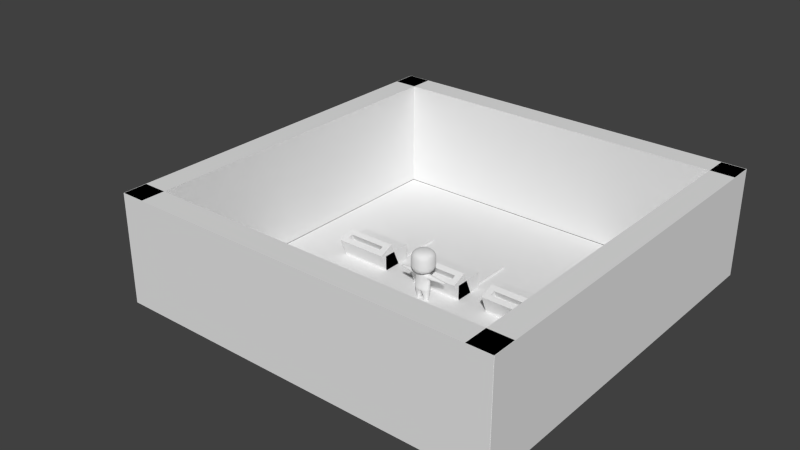 # Source: Room_Recycle.blend  (saved by Blender 2.69.0; exported with 4.5.12 LTS)
import bpy
from mathutils import Matrix  # noqa: F401  (used for matrix-valued properties, if any)

bpy.ops.wm.read_factory_settings(use_empty=True)
scene = bpy.context.scene
scene.name = 'Scene'

# ---- collections
col_collection_1 = bpy.data.collections.new('Collection 1'); scene.collection.children.link(col_collection_1)
col_collection_3 = bpy.data.collections.new('Collection 3'); scene.collection.children.link(col_collection_3)

# ---- materials (node trees are filled in below, after node groups)
mat_material_001 = bpy.data.materials.new('Material.001')
mat_material_001.alpha_threshold = 0.0
mat_material_001.use_transparent_shadow = False
mat_material_001.roughness = 0.5
mat_material_001.line_color = (0.0, 0.0, 0.0, 1.0)
mat_material_002 = bpy.data.materials.new('Material.002')
mat_material_002.alpha_threshold = 0.0
mat_material_002.use_transparent_shadow = False
mat_material_002.diffuse_color = (0.0, 0.0, 0.0, 1.0)
mat_material_002.roughness = 0.5
mat_material_002.specular_intensity = 1.0
mat_material_002.line_color = (0.0, 0.0, 0.0, 1.0)
mat_material_003 = bpy.data.materials.new('Material.003')
mat_material_003.alpha_threshold = 0.0
mat_material_003.use_transparent_shadow = False
mat_material_003.diffuse_color = (0.0, 0.0, 0.0, 1.0)
mat_material_003.roughness = 0.5
mat_material_003.specular_intensity = 0.0
mat_material_003.line_color = (0.0, 0.0, 0.0, 1.0)
mat_material_004 = bpy.data.materials.new('Material.004')
mat_material_004.alpha_threshold = 0.0
mat_material_004.use_transparent_shadow = False
mat_material_004.diffuse_color = (1.0, 0.0, 0.004875, 1.0)
mat_material_004.roughness = 0.5
mat_material_004.line_color = (0.0, 0.0, 0.0, 1.0)

# ---- material node trees

# ---- world
world_world = bpy.data.worlds.new('World'); scene.world = world_world
world_world.color = (0.05088, 0.05088, 0.05088)
world_world.use_sun_shadow = False
world_world.sun_shadow_jitter_overblur = 0.0
world_world.cycles.sampling_method = 'MANUAL'
world_world.cycles.sample_map_resolution = 256

# ---- meshes
me_circle_019 = bpy.data.meshes.new('Circle.019')
me_circle_019.from_pydata([(0.0, 1.0, 0.0), (-0.1951, 0.9808, 0.0), (-0.3827, 0.9239, 0.0), (-0.5556, 0.8315, 0.0), (-0.7071, 0.7071, 0.0), (-0.8315, 0.5556, 0.0), (-0.9239, 0.3827, 0.0), (-0.9808, 0.1951, 0.0), (-1.0, 7.55e-08, 0.0), (-0.9808, -0.1951, 0.0), (-0.9239, -0.3827, 0.0), (-0.8315, -0.5556, 0.0), (-0.7071, -0.7071, 0.0), (-0.5556, -0.8315, 0.0), (-0.3827, -0.9239, 0.0), (-0.1951, -0.9808, 0.0), (3.258e-07, -1.0, 0.0), (0.1951, -0.9808, 0.0), (0.3827, -0.9239, 0.0), (0.5556, -0.8315, 0.0), (0.7071, -0.7071, 0.0), (0.8315, -0.5556, 0.0), (0.9239, -0.3827, 0.0), (0.9808, -0.1951, 0.0), (1.0, 9.656e-07, 0.0), (0.9808, 0.1951, 0.0), (0.9239, 0.3827, 0.0), (0.8315, 0.5556, 0.0), (0.7071, 0.7071, 0.0), (0.5556, 0.8315, 0.0), (0.3827, 0.9239, 0.0), (0.1951, 0.9808, 0.0)], [(1, 0), (2, 1), (3, 2), (4, 3), (5, 4), (6, 5), (7, 6), (8, 7), (9, 8), (10, 9), (11, 10), (12, 11), (13, 12), (14, 13), (15, 14), (16, 15), (17, 16), (18, 17), (19, 18), (20, 19), (21, 20), (22, 21), (23, 22), (24, 23), (25, 24), (26, 25), (27, 26), (28, 27), (29, 28), (30, 29), (31, 30), (0, 31)], [])
me_circle_019.use_remesh_preserve_volume = False
me_circle_019.use_remesh_preserve_attributes = False
me_circle_019.use_mirror_vertex_groups = False
me_circle_019.update()
me_cube_012 = bpy.data.meshes.new('Cube.012')
me_cube_012.from_pydata([(-1.0, -1.0, -1.0), (-1.0, 1.0, -1.0), (1.0, 1.0, -1.0), (1.0, -1.0, -1.0), (-1.0, -1.0, 7.982), (-1.0, 1.0, 7.982), (1.0, 1.0, 7.982), (1.0, -1.0, 7.982)], [], [(4, 5, 1, 0), (5, 6, 2, 1), (6, 7, 3, 2), (7, 4, 0, 3), (0, 1, 2, 3), (7, 6, 5, 4)])
me_cube_012.use_remesh_preserve_volume = False
me_cube_012.use_remesh_preserve_attributes = False
me_cube_012.use_mirror_vertex_groups = False
me_cube_012.update()
me_cube_013 = bpy.data.meshes.new('Cube.013')
me_cube_013.from_pydata([(-1.0, -1.0, -1.0), (-1.0, 1.0, -1.0), (1.0, 1.0, -1.0), (1.0, -1.0, -1.0), (-1.0, -1.0, 7.982), (-1.0, 1.0, 7.982), (1.0, 1.0, 7.982), (1.0, -1.0, 7.982)], [], [(4, 5, 1, 0), (5, 6, 2, 1), (6, 7, 3, 2), (7, 4, 0, 3), (0, 1, 2, 3), (7, 6, 5, 4)])
me_cube_013.use_remesh_preserve_volume = False
me_cube_013.use_remesh_preserve_attributes = False
me_cube_013.use_mirror_vertex_groups = False
me_cube_013.update()
me_cube_006 = bpy.data.meshes.new('Cube.006')
me_cube_006.from_pydata([(-1.0, -1.0, -1.0), (-1.0, 1.0, -1.0), (1.0, 1.0, -1.0), (1.0, -1.0, -1.0), (-1.0, -1.0, 7.982), (-1.0, 1.0, 7.982), (1.0, 1.0, 7.982), (1.0, -1.0, 7.982)], [], [(4, 5, 1, 0), (5, 6, 2, 1), (6, 7, 3, 2), (7, 4, 0, 3), (0, 1, 2, 3), (7, 6, 5, 4)])
me_cube_006.use_remesh_preserve_volume = False
me_cube_006.use_remesh_preserve_attributes = False
me_cube_006.use_mirror_vertex_groups = False
me_cube_006.update()
me_cube_014 = bpy.data.meshes.new('Cube.014')
me_cube_014.from_pydata([(-1.0, -1.0, -1.0), (-1.0, 1.0, -1.0), (1.0, 1.0, -1.0), (1.0, -1.0, -1.0), (-1.0, -1.0, 7.982), (-1.0, 1.0, 7.982), (1.0, 1.0, 7.982), (1.0, -1.0, 7.982)], [], [(4, 5, 1, 0), (5, 6, 2, 1), (6, 7, 3, 2), (7, 4, 0, 3), (0, 1, 2, 3), (7, 6, 5, 4)])
me_cube_014.use_remesh_preserve_volume = False
me_cube_014.use_remesh_preserve_attributes = False
me_cube_014.use_mirror_vertex_groups = False
me_cube_014.update()
me_plane_009 = bpy.data.meshes.new('Plane.009')
me_plane_009.from_pydata([(1.0, -1.0, 0.0), (-1.0, -1.0, 0.0), (1.0, 1.0, 0.0), (-1.0, 1.0, 0.0)], [], [(1, 0, 2, 3)])
me_plane_009.use_remesh_preserve_volume = False
me_plane_009.use_remesh_preserve_attributes = False
me_plane_009.use_mirror_vertex_groups = False
me_plane_009.update()
me_cube_009 = bpy.data.meshes.new('Cube.009')
me_cube_009.from_pydata([(-1.0, -1.0, -1.0), (-1.0, 1.0, -1.0), (1.0, 1.0, -1.0), (1.0, -1.0, -1.0), (-1.0, -1.0, 1.0), (-1.0, 1.0, 1.0), (1.0, 1.0, 1.0), (1.0, -1.0, 1.0)], [], [(4, 5, 1, 0), (5, 6, 2, 1), (6, 7, 3, 2), (7, 4, 0, 3), (0, 1, 2, 3), (7, 6, 5, 4)])
me_cube_009.use_remesh_preserve_volume = False
me_cube_009.use_remesh_preserve_attributes = False
me_cube_009.use_mirror_vertex_groups = False
me_cube_009.update()
me_cube_008 = bpy.data.meshes.new('Cube.008')
me_cube_008.from_pydata([(-1.0, -1.0, -1.0), (-1.0, 1.0, -1.0), (1.0, 1.0, -1.0), (1.0, -1.0, -1.0), (-1.0, -1.0, 1.0), (-1.0, 1.0, 1.0), (1.0, 1.0, 1.0), (1.0, -1.0, 1.0), (-0.7532, -0.7532, 1.0), (-0.7532, 0.7532, 1.0), (0.7532, 0.7532, 1.0), (0.7532, -0.7532, 1.0), (-0.7532, -0.2993, 1.0), (-0.7532, 0.2993, 1.0), (0.7532, 0.2993, 1.0), (0.7532, -0.2993, 1.0), (-0.7532, -0.2993, -0.7515), (-0.7532, 0.2993, -0.7515), (0.7532, 0.2993, -0.7515), (0.7532, -0.2993, -0.7515)], [], [(4, 5, 1, 0), (5, 6, 2, 1), (6, 7, 3, 2), (7, 4, 0, 3), (0, 1, 2, 3), (4, 7, 11, 8), (8, 11, 15, 12), (7, 6, 10, 11), (6, 5, 9, 10), (5, 4, 8, 9), (12, 15, 19, 16), (11, 10, 14, 15), (10, 9, 13, 14), (9, 8, 12, 13), (19, 18, 17, 16), (15, 14, 18, 19), (14, 13, 17, 18), (13, 12, 16, 17)])
me_cube_008.use_remesh_preserve_volume = False
me_cube_008.use_remesh_preserve_attributes = False
me_cube_008.use_mirror_vertex_groups = False
me_cube_008.update()
me_cube_007 = bpy.data.meshes.new('Cube.007')
me_cube_007.from_pydata([(-1.0, -1.0, -1.0), (-1.0, 1.0, -1.0), (1.0, 1.0, -1.0), (1.0, -1.0, -1.0), (-1.0, -1.0, 1.0), (-1.0, 1.0, 1.0), (1.0, 1.0, 1.0), (1.0, -1.0, 1.0), (-0.7532, -0.7532, 1.0), (-0.7532, 0.7532, 1.0), (0.7532, 0.7532, 1.0), (0.7532, -0.7532, 1.0), (-0.7532, -0.2993, 1.0), (-0.7532, 0.2993, 1.0), (0.7532, 0.2993, 1.0), (0.7532, -0.2993, 1.0), (-0.7532, -0.2993, -0.7515), (-0.7532, 0.2993, -0.7515), (0.7532, 0.2993, -0.7515), (0.7532, -0.2993, -0.7515)], [], [(4, 5, 1, 0), (5, 6, 2, 1), (6, 7, 3, 2), (7, 4, 0, 3), (0, 1, 2, 3), (4, 7, 11, 8), (8, 11, 15, 12), (7, 6, 10, 11), (6, 5, 9, 10), (5, 4, 8, 9), (12, 15, 19, 16), (11, 10, 14, 15), (10, 9, 13, 14), (9, 8, 12, 13), (19, 18, 17, 16), (15, 14, 18, 19), (14, 13, 17, 18), (13, 12, 16, 17)])
me_cube_007.use_remesh_preserve_volume = False
me_cube_007.use_remesh_preserve_attributes = False
me_cube_007.use_mirror_vertex_groups = False
me_cube_007.update()
me_cube_005 = bpy.data.meshes.new('Cube.005')
me_cube_005.from_pydata([(-1.0, -1.0, -1.0), (-1.0, 1.0, -1.0), (1.0, 1.0, -1.0), (1.0, -1.0, -1.0), (-1.0, -1.0, 1.0), (-1.0, 1.0, 1.0), (1.0, 1.0, 1.0), (1.0, -1.0, 1.0), (-0.7532, -0.7532, 1.0), (-0.7532, 0.7532, 1.0), (0.7532, 0.7532, 1.0), (0.7532, -0.7532, 1.0), (-0.7532, -0.2993, 1.0), (-0.7532, 0.2993, 1.0), (0.7532, 0.2993, 1.0), (0.7532, -0.2993, 1.0), (-0.7532, -0.2993, -0.7515), (-0.7532, 0.2993, -0.7515), (0.7532, 0.2993, -0.7515), (0.7532, -0.2993, -0.7515)], [], [(4, 5, 1, 0), (5, 6, 2, 1), (6, 7, 3, 2), (7, 4, 0, 3), (0, 1, 2, 3), (4, 7, 11, 8), (8, 11, 15, 12), (7, 6, 10, 11), (6, 5, 9, 10), (5, 4, 8, 9), (12, 15, 19, 16), (11, 10, 14, 15), (10, 9, 13, 14), (9, 8, 12, 13), (19, 18, 17, 16), (15, 14, 18, 19), (14, 13, 17, 18), (13, 12, 16, 17)])
me_cube_005.use_remesh_preserve_volume = False
me_cube_005.use_remesh_preserve_attributes = False
me_cube_005.use_mirror_vertex_groups = False
me_cube_005.update()
me_cube_004 = bpy.data.meshes.new('Cube.004')
me_cube_004.from_pydata([(-1.0, -1.0, -1.0), (-1.0, 1.0, -1.0), (1.0, 1.0, -1.0), (1.0, -1.0, -1.0), (-1.0, -1.0, 1.0), (-1.0, 1.0, 1.0), (1.0, 1.0, 1.0), (1.0, -1.0, 1.0), (-0.7532, -0.7532, 1.0), (-0.7532, 0.7532, 1.0), (0.7532, 0.7532, 1.0), (0.7532, -0.7532, 1.0), (-0.7532, -0.2993, 1.0), (-0.7532, 0.2993, 1.0), (0.7532, 0.2993, 1.0), (0.7532, -0.2993, 1.0), (-0.7532, -0.2993, -0.7515), (-0.7532, 0.2993, -0.7515), (0.7532, 0.2993, -0.7515), (0.7532, -0.2993, -0.7515)], [], [(4, 5, 1, 0), (5, 6, 2, 1), (6, 7, 3, 2), (7, 4, 0, 3), (0, 1, 2, 3), (4, 7, 11, 8), (8, 11, 15, 12), (7, 6, 10, 11), (6, 5, 9, 10), (5, 4, 8, 9), (12, 15, 19, 16), (11, 10, 14, 15), (10, 9, 13, 14), (9, 8, 12, 13), (19, 18, 17, 16), (15, 14, 18, 19), (14, 13, 17, 18), (13, 12, 16, 17)])
me_cube_004.use_remesh_preserve_volume = False
me_cube_004.use_remesh_preserve_attributes = False
me_cube_004.use_mirror_vertex_groups = False
me_cube_004.update()
me_cube_003 = bpy.data.meshes.new('Cube.003')
me_cube_003.from_pydata([(-1.0, -1.0, -1.0), (-1.0, 1.0, -1.0), (1.0, 1.0, -1.0), (1.0, -1.0, -1.0), (-1.0, -1.0, 1.0), (-1.0, 1.0, 1.0), (1.0, 1.0, 1.0), (1.0, -1.0, 1.0)], [], [(4, 5, 1, 0), (5, 6, 2, 1), (6, 7, 3, 2), (7, 4, 0, 3), (0, 1, 2, 3), (7, 6, 5, 4)])
me_cube_003.use_remesh_preserve_volume = False
me_cube_003.use_remesh_preserve_attributes = False
me_cube_003.use_mirror_vertex_groups = False
me_cube_003.update()
me_cube_002 = bpy.data.meshes.new('Cube.002')
me_cube_002.from_pydata([(-1.0, -1.0, -1.0), (-1.0, 1.0, -1.0), (1.0, 1.0, -1.0), (1.0, -1.0, -1.0), (-1.0, -1.0, 1.0), (-1.0, 1.0, 1.0), (1.0, 1.0, 1.0), (1.0, -1.0, 1.0)], [], [(4, 5, 1, 0), (5, 6, 2, 1), (6, 7, 3, 2), (7, 4, 0, 3), (0, 1, 2, 3), (7, 6, 5, 4)])
me_cube_002.use_remesh_preserve_volume = False
me_cube_002.use_remesh_preserve_attributes = False
me_cube_002.use_mirror_vertex_groups = False
me_cube_002.update()
me_cube_001 = bpy.data.meshes.new('Cube.001')
me_cube_001.from_pydata([(-1.0, -1.0, -1.0), (-1.0, 1.0, -1.0), (1.0, 1.0, -1.0), (1.0, -1.0, -1.0), (-1.0, -1.0, 1.0), (-1.0, 1.0, 1.0), (1.0, 1.0, 1.0), (1.0, -1.0, 1.0), (-0.7532, -0.7532, 1.0), (-0.7532, 0.7532, 1.0), (0.7532, 0.7532, 1.0), (0.7532, -0.7532, 1.0), (-0.7532, -0.2993, 1.0), (-0.7532, 0.2993, 1.0), (0.7532, 0.2993, 1.0), (0.7532, -0.2993, 1.0), (-0.7532, -0.2993, -0.7515), (-0.7532, 0.2993, -0.7515), (0.7532, 0.2993, -0.7515), (0.7532, -0.2993, -0.7515)], [], [(4, 5, 1, 0), (5, 6, 2, 1), (6, 7, 3, 2), (7, 4, 0, 3), (0, 1, 2, 3), (4, 7, 11, 8), (8, 11, 15, 12), (7, 6, 10, 11), (6, 5, 9, 10), (5, 4, 8, 9), (12, 15, 19, 16), (11, 10, 14, 15), (10, 9, 13, 14), (9, 8, 12, 13), (19, 18, 17, 16), (15, 14, 18, 19), (14, 13, 17, 18), (13, 12, 16, 17)])
me_cube_001.use_remesh_preserve_volume = False
me_cube_001.use_remesh_preserve_attributes = False
me_cube_001.use_mirror_vertex_groups = False
me_cube_001.update()
me_cube = bpy.data.meshes.new('Cube')
me_cube.from_pydata([(-1.0, -1.0, -1.0), (-1.0, 1.0, -1.0), (1.0, 1.0, -1.0), (1.0, -1.0, -1.0), (-1.0, -1.0, 1.0), (-1.0, 1.0, 1.0), (1.0, 1.0, 1.0), (1.0, -1.0, 1.0), (-0.7532, -0.7532, 1.0), (-0.7532, 0.7532, 1.0), (0.7532, 0.7532, 1.0), (0.7532, -0.7532, 1.0), (-0.7532, -0.2993, 1.0), (-0.7532, 0.2993, 1.0), (0.7532, 0.2993, 1.0), (0.7532, -0.2993, 1.0), (-0.7532, -0.2993, -0.7515), (-0.7532, 0.2993, -0.7515), (0.7532, 0.2993, -0.7515), (0.7532, -0.2993, -0.7515)], [], [(4, 5, 1, 0), (5, 6, 2, 1), (6, 7, 3, 2), (7, 4, 0, 3), (0, 1, 2, 3), (4, 7, 11, 8), (8, 11, 15, 12), (7, 6, 10, 11), (6, 5, 9, 10), (5, 4, 8, 9), (12, 15, 19, 16), (11, 10, 14, 15), (10, 9, 13, 14), (9, 8, 12, 13), (19, 18, 17, 16), (15, 14, 18, 19), (14, 13, 17, 18), (13, 12, 16, 17)])
me_cube.use_remesh_preserve_volume = False
me_cube.use_remesh_preserve_attributes = False
me_cube.use_mirror_vertex_groups = False
me_cube.update()
me_cube_042 = bpy.data.meshes.new('Cube.042')
me_cube_042.from_pydata([(-0.4406, 0.6246, 0.9069), (-0.4803, 0.6279, 0.9069), (-0.498, 0.6489, 0.9069), (-0.4891, 0.6818, 0.9069), (-0.456, 0.7178, 0.9069), (-0.426, 0.6311, 0.967), (-0.455, 0.6393, 1.011), (-0.4689, 0.6619, 1.027), (-0.4639, 0.6931, 1.011), (-0.4414, 0.7243, 0.967), (-0.3908, 0.6469, 0.9919), (-0.3941, 0.6666, 1.054), (-0.3985, 0.6935, 1.077), (-0.403, 0.7204, 1.054), (-0.4062, 0.7401, 0.9919), (-0.3897, 0.6397, 0.9069), (-0.3557, 0.6626, 0.967), (-0.3332, 0.6939, 1.011), (-0.3282, 0.725, 1.027), (-0.342, 0.7477, 1.011), (-0.371, 0.7559, 0.967), (-0.4074, 0.7473, 0.9069), (-0.3411, 0.6692, 0.9069), (-0.3079, 0.7052, 0.9069), (-0.299, 0.7381, 0.9069), (-0.3168, 0.759, 0.9069), (-0.3565, 0.7624, 0.9069), (-0.3557, 0.6626, 0.8468), (-0.3332, 0.6939, 0.8028), (-0.3282, 0.725, 0.7867), (-0.342, 0.7477, 0.8028), (-0.371, 0.7559, 0.8468), (-0.3908, 0.6469, 0.8219), (-0.3941, 0.6666, 0.7597), (-0.3985, 0.6935, 0.7369), (-0.403, 0.7204, 0.7597), (-0.4062, 0.7401, 0.8219), (-0.426, 0.6311, 0.8468), (-0.455, 0.6393, 0.8028), (-0.4689, 0.6619, 0.7867), (-0.4639, 0.6931, 0.8028), (-0.4414, 0.7243, 0.8468), (-0.3683, -1.01, 0.3359), (-0.3846, -1.036, 0.5638), (-0.3336, -0.9262, 0.151), (-0.8875, -0.1623, 0.3328), (-0.9156, -0.1623, 0.5641), (-0.8296, 0.2005, 0.3359), (-0.8031, -0.1623, 0.1388), (-0.8296, -0.5252, 0.3359), (-0.856, -0.5373, 0.5641), (-0.856, 0.2127, 0.5641), (-0.7502, 0.1641, 0.151), (-0.7502, -0.4887, 0.151), (-0.3683, 0.6849, 0.3359), (-0.3799, 0.7127, 0.5641), (-0.3336, 0.6016, 0.151), (-0.3568, -0.1623, -0.09557), (-0.3336, -0.4887, -0.06779), (-0.3336, 0.1641, -0.06779), (-0.3568, -0.1623, 1.724), (-0.3336, 0.1641, 1.696), (-0.3336, -0.4887, 1.696), (-0.3683, -1.01, 1.292), (-0.3336, -0.9262, 1.477), (-0.3799, -1.037, 1.064), (-0.8875, -0.1623, 1.295), (-0.8031, -0.1623, 1.489), (-0.8296, 0.2005, 1.292), (-0.9156, -0.1623, 1.064), (-0.8296, -0.5252, 1.292), (-0.7502, -0.4887, 1.477), (-0.7502, 0.1641, 1.477), (-0.856, 0.2127, 1.064), (-0.856, -0.5373, 1.064), (-0.3683, 0.6849, 1.292), (-0.3336, 0.6016, 1.477), (-0.3799, 0.7127, 1.064), (-0.3105, -0.7613, 1.614), (-0.6775, -0.8498, 0.5641), (-0.6564, -0.8277, 0.3389), (-0.5932, -0.7613, 0.1631), (-0.3105, -0.7613, 0.01467), (-0.5932, -0.4644, 1.614), (-0.6353, -0.1623, 1.636), (-0.5932, 0.1398, 1.614), (-0.6775, 0.5252, 0.5641), (-0.6564, 0.503, 0.3389), (-0.5932, 0.4366, 0.1631), (-0.5932, 0.1398, 0.01467), (-0.6353, -0.1623, -0.007463), (-0.5932, -0.4644, 0.01467), (-0.3105, 0.4366, 1.614), (-0.3105, 0.4366, 0.01467), (-0.5932, -0.7613, 1.465), (-0.6564, -0.8277, 1.289), (-0.6775, -0.8498, 1.064), (-0.5932, 0.4366, 1.465), (-0.6564, 0.503, 1.289), (-0.6775, 0.5252, 1.064), (-0.3799, -1.037, 0.8141), (-0.856, 0.2127, 0.8141), (-0.9156, -0.1623, 0.8141), (-0.856, -0.5373, 0.8141), (-0.3799, 0.7127, 0.8141), (-0.5078, -0.6716, 0.05952), (-0.5078, 0.3469, 0.05952), (-0.5078, -0.6716, 1.569), (-0.5078, 0.3469, 1.569), (-0.6775, -0.8498, 0.8141), (-0.6775, 0.5252, 0.8141), (-0.3291, 0.7174, 0.4512), (-0.3292, 0.7205, 0.4435), (-0.3291, 0.6687, 0.4512), (-0.3292, 0.6719, 0.4435), (-0.4272, 0.5474, 0.2648), (-0.4273, 0.5506, 0.6243), (-0.4272, 0.1624, 0.269), (-0.4273, 0.1655, 0.6285), (-0.3797, -1.023, 0.45), (-0.9015, -0.1623, 0.4485), (-0.8428, -0.5312, 0.45), (-0.8428, 0.2066, 0.45), (-0.3944, 0.6988, 0.45), (-0.667, -0.8387, 0.4515), (-0.667, 0.5141, 0.4515), (-0.3494, 0.7126, 0.4438), (-0.3494, 0.6703, 0.4438), (-0.4273, 0.549, 0.4446), (-0.4273, 0.1639, 0.4488), (-0.1956, -1.04, 0.3343), (-0.2014, -1.069, 0.5641), (-0.1782, -0.954, 0.1449), (-0.2014, 0.7439, 0.5641), (-0.1956, 0.7153, 0.3343), (-0.1782, 0.6294, 0.1449), (-0.1898, -0.1623, -0.1103), (-0.1782, -0.5009, -0.08168), (-0.1782, 0.1762, -0.08168), (-0.1898, -0.1623, 1.739), (-0.1782, 0.1762, 1.71), (-0.1782, -0.5009, 1.71), (-0.1956, -1.04, 1.294), (-0.1782, -0.954, 1.483), (-0.2014, -1.069, 1.064), (-0.1782, 0.6294, 1.483), (-0.1956, 0.7153, 1.294), (-0.2014, 0.7439, 1.064), (-0.1667, -0.7834, 1.625), (-0.1667, -0.7834, 0.003603), (-0.1667, 0.4588, 1.625), (-0.1667, 0.4588, 0.003603), (-0.2014, -1.069, 0.8141), (-0.2014, 0.7439, 0.8141), (-0.176, 0.7482, 0.4435), (-0.176, 0.7443, 0.4511), (-0.176, 0.6996, 0.4435), (-0.176, 0.6957, 0.4511), (-0.2251, 0.5783, 0.6243), (-0.225, 0.5743, 0.2624), (-0.2251, 0.1932, 0.6285), (-0.225, 0.1893, 0.2666), (-0.2086, -1.054, 0.4492), (-0.225, 0.1913, 0.4476), (-0.3487, 0.7011, 0.3823), (-0.3546, 0.7166, 0.5116), (-0.3719, 0.6954, 0.4469), (-0.1858, 0.7298, 0.3814), (-0.1887, 0.7461, 0.5116), (0.4406, 0.6246, 0.9069), (0.4803, 0.6279, 0.9069), (0.498, 0.6489, 0.9069), (0.4891, 0.6818, 0.9069), (0.456, 0.7178, 0.9069), (0.426, 0.6311, 0.967), (0.455, 0.6393, 1.011), (0.4689, 0.6619, 1.027), (0.4639, 0.6931, 1.011), (0.4414, 0.7243, 0.967), (0.3908, 0.6469, 0.9919), (0.3941, 0.6666, 1.054), (0.3985, 0.6935, 1.077), (0.403, 0.7204, 1.054), (0.4062, 0.7401, 0.9919), (0.3897, 0.6397, 0.9069), (0.3557, 0.6626, 0.967), (0.3332, 0.6939, 1.011), (0.3282, 0.725, 1.027), (0.342, 0.7477, 1.011), (0.371, 0.7559, 0.967), (0.4074, 0.7473, 0.9069), (0.3411, 0.6692, 0.9069), (0.3079, 0.7052, 0.9069), (0.299, 0.7381, 0.9069), (0.3168, 0.759, 0.9069), (0.3565, 0.7624, 0.9069), (0.3557, 0.6626, 0.8468), (0.3332, 0.6939, 0.8028), (0.3282, 0.725, 0.7867), (0.342, 0.7477, 0.8028), (0.371, 0.7559, 0.8468), (0.3908, 0.6469, 0.8219), (0.3941, 0.6666, 0.7597), (0.3985, 0.6935, 0.7369), (0.403, 0.7204, 0.7597), (0.4062, 0.7401, 0.8219), (0.426, 0.6311, 0.8468), (0.455, 0.6393, 0.8028), (0.4689, 0.6619, 0.7867), (0.4639, 0.6931, 0.8028), (0.4414, 0.7243, 0.8468), (-4.768e-07, -1.07, 0.3328), (-4.768e-07, -1.1, 0.5641), (0.3683, -1.01, 0.3359), (-4.768e-07, -0.9818, 0.1388), (0.3846, -1.036, 0.5638), (0.3336, -0.9262, 0.151), (0.8875, -0.1623, 0.3328), (0.9156, -0.1623, 0.5641), (0.8296, 0.2005, 0.3359), (0.8031, -0.1623, 0.1388), (0.8296, -0.5252, 0.3359), (0.856, -0.5373, 0.5641), (0.856, 0.2127, 0.5641), (0.7502, 0.1641, 0.151), (0.7502, -0.4887, 0.151), (-4.768e-07, 0.7457, 0.3328), (-4.768e-07, 0.7752, 0.5641), (-4.768e-07, 0.6571, 0.1388), (0.3683, 0.6849, 0.3359), (0.3799, 0.7127, 0.5641), (0.3336, 0.6016, 0.151), (-4.768e-07, -0.1623, -0.1251), (-4.768e-07, -0.513, -0.09557), (0.3568, -0.1623, -0.09557), (-4.768e-07, 0.1884, -0.09557), (0.3336, -0.4887, -0.06779), (0.3336, 0.1641, -0.06779), (-4.768e-07, -0.1623, 1.753), (-4.768e-07, 0.1884, 1.724), (0.3568, -0.1623, 1.724), (-4.768e-07, -0.513, 1.724), (0.3336, 0.1641, 1.696), (0.3336, -0.4887, 1.696), (-4.768e-07, -1.07, 1.295), (-4.768e-07, -0.9818, 1.489), (0.3683, -1.01, 1.292), (-4.768e-07, -1.1, 1.064), (0.3336, -0.9262, 1.477), (0.3799, -1.037, 1.064), (0.8875, -0.1623, 1.295), (0.8031, -0.1623, 1.489), (0.8296, 0.2005, 1.292), (0.9156, -0.1623, 1.064), (0.8296, -0.5252, 1.292), (0.7502, -0.4887, 1.477), (0.7502, 0.1641, 1.477), (0.856, 0.2127, 1.064), (0.856, -0.5373, 1.064), (-4.768e-07, 0.7457, 1.295), (-4.768e-07, 0.6571, 1.489), (-4.768e-07, 0.7752, 1.064), (0.3683, 0.6849, 1.292), (0.3336, 0.6016, 1.477), (0.3799, 0.7127, 1.064), (-4.768e-07, -0.8055, 1.636), (0.3105, -0.7613, 1.614), (0.6775, -0.8498, 0.5641), (0.6564, -0.8277, 0.3389), (0.5932, -0.7613, 0.1631), (0.3105, -0.7613, 0.01467), (-4.768e-07, -0.8055, -0.007463), (0.5932, -0.4644, 1.614), (0.6353, -0.1623, 1.636), (0.5932, 0.1398, 1.614), (0.6775, 0.5252, 0.5641), (0.6564, 0.503, 0.3389), (0.5932, 0.4366, 0.1631), (0.5932, 0.1398, 0.01467), (0.6353, -0.1623, -0.007463), (0.5932, -0.4644, 0.01467), (0.3105, 0.4366, 1.614), (-4.768e-07, 0.4809, 1.636), (-4.768e-07, 0.4809, -0.007463), (0.3105, 0.4366, 0.01467), (0.5932, -0.7613, 1.465), (0.6564, -0.8277, 1.289), (0.6775, -0.8498, 1.064), (0.5932, 0.4366, 1.465), (0.6564, 0.503, 1.289), (0.6775, 0.5252, 1.064), (0.3799, -1.037, 0.8141), (-4.768e-07, -1.1, 0.8141), (0.856, 0.2127, 0.8141), (0.9156, -0.1623, 0.8141), (0.856, -0.5373, 0.8141), (-4.768e-07, 0.7752, 0.8141), (0.3799, 0.7127, 0.8141), (0.5078, -0.6716, 0.05952), (0.5078, 0.3469, 0.05952), (0.5078, -0.6716, 1.569), (0.5078, 0.3469, 1.569), (0.6775, -0.8498, 0.8141), (0.6775, 0.5252, 0.8141), (-4.768e-07, 0.7712, 0.4511), (-4.768e-07, 0.7759, 0.4435), (0.3291, 0.7174, 0.4512), (0.3292, 0.7205, 0.4435), (-4.768e-07, 0.7226, 0.4511), (-4.768e-07, 0.7273, 0.4435), (0.3291, 0.6687, 0.4512), (0.3292, 0.6719, 0.4435), (-4.768e-07, 0.6013, 0.26), (-4.768e-07, 0.606, 0.6243), (0.4272, 0.5474, 0.2648), (0.4273, 0.5506, 0.6243), (-4.768e-07, 0.2162, 0.2642), (-4.768e-07, 0.2209, 0.6285), (0.4272, 0.1624, 0.269), (0.4273, 0.1655, 0.6285), (-4.768e-07, -1.085, 0.4485), (0.3797, -1.023, 0.45), (0.9015, -0.1623, 0.4485), (0.8428, -0.5312, 0.45), (0.8428, 0.2066, 0.45), (0.3944, 0.6988, 0.45), (0.667, -0.8387, 0.4515), (0.667, 0.5141, 0.4515), (0.3494, 0.7126, 0.4438), (0.3494, 0.6703, 0.4438), (0.4273, 0.549, 0.4446), (-4.768e-07, 0.2186, 0.4464), (0.4273, 0.1639, 0.4488), (0.1956, -1.04, 0.3343), (0.2014, -1.069, 0.5641), (0.1782, -0.954, 0.1449), (0.2014, 0.7439, 0.5641), (0.1956, 0.7153, 0.3343), (0.1782, 0.6294, 0.1449), (0.1898, -0.1623, -0.1103), (0.1782, -0.5009, -0.08168), (0.1782, 0.1762, -0.08168), (0.1898, -0.1623, 1.739), (0.1782, 0.1762, 1.71), (0.1782, -0.5009, 1.71), (0.1956, -1.04, 1.294), (0.1782, -0.954, 1.483), (0.2014, -1.069, 1.064), (0.1782, 0.6294, 1.483), (0.1956, 0.7153, 1.294), (0.2014, 0.7439, 1.064), (0.1667, -0.7834, 1.625), (0.1667, -0.7834, 0.003603), (0.1667, 0.4588, 1.625), (0.1667, 0.4588, 0.003603), (0.2014, -1.069, 0.8141), (0.2014, 0.7439, 0.8141), (0.176, 0.7482, 0.4435), (0.176, 0.7443, 0.4511), (0.176, 0.6996, 0.4435), (0.176, 0.6957, 0.4511), (0.2251, 0.5783, 0.6243), (0.225, 0.5743, 0.2624), (0.2251, 0.1932, 0.6285), (0.225, 0.1893, 0.2666), (0.2086, -1.054, 0.4492), (0.225, 0.1913, 0.4476), (-4.768e-07, 0.7585, 0.3805), (0.3487, 0.7011, 0.3823), (-4.768e-07, 0.7756, 0.5116), (0.3546, 0.7166, 0.5116), (0.3719, 0.6954, 0.4469), (0.1858, 0.7298, 0.3814), (0.1887, 0.7461, 0.5116), (0.5814, 0.1327, -1.369), (0.5814, -0.4903, -1.369), (0.2799, 0.129, -0.1213), (0.2799, -0.4258, -0.1213), (0.6819, -0.1623, -1.492), (0.5184, 0.1598, -0.5636), (0.5184, -0.3949, -0.6787), (0.3504, -0.1623, -0.04091), (0.7013, -0.1623, -0.6536), (0.5565, 0.1205, -1.773), (0.5567, -0.3775, -1.773), (0.14, 0.1634, -1.878), (0.6198, -0.1623, -1.71), (0.14, -0.4203, -1.879), (0.1323, -0.1623, -2.042), (0.428, -0.04374, -2.91), (0.428, -0.2809, -2.91), (0.2953, -0.044, -2.887), (0.4497, -0.1623, -2.945), (0.2953, -0.2806, -2.887), (0.2754, -0.1623, -2.94), (0.155, -0.1599, -2.24), (0.1744, 0.09366, -2.194), (0.1744, -0.3483, -2.191), (0.5002, -0.3129, -2.17), (0.5166, 0.05826, -2.174), (0.5691, -0.1503, -2.152), (0.178, 0.06909, -2.287), (0.5646, -0.1567, -2.268), (0.1653, -0.1623, -2.366), (0.178, -0.3471, -2.285), (0.5025, -0.3129, -2.268), (0.5121, 0.03285, -2.27), (0.5356, 0.003331, -0.1775), (0.5356, -0.3283, -0.1775), (0.5853, 0.03221, -0.4822), (0.5853, -0.3572, -0.482), (0.5996, -0.1625, -0.1401), (0.7029, -0.1625, -0.5533), (1.935, -0.09705, -0.2693), (1.935, -0.2285, -0.2692), (1.955, -0.08624, -0.3974), (1.955, -0.2394, -0.3975), (1.964, -0.1628, -0.256), (2.004, -0.1628, -0.4234), (2.069, -0.1335, -0.3048), (2.069, -0.192, -0.3048), (2.076, -0.1284, -0.3457), (2.076, -0.1971, -0.3457), (2.077, -0.1628, -0.2972), (2.082, -0.1628, -0.3541), (1.054, -0.1626, -0.5326), (0.9651, 0.01711, -0.4753), (0.9653, -0.3421, -0.4751), (0.9029, -0.007581, -0.1881), (0.9366, -0.1625, -0.157), (0.9029, -0.3175, -0.188), (1.412, -0.03081, -0.4443), (1.322, -0.1625, -0.1942), (1.367, -0.2769, -0.2246), (1.417, -0.1626, -0.4945), (1.412, -0.2943, -0.4443), (1.367, -0.04816, -0.2246), (1.285, -0.1625, -0.5083), (1.277, -0.3085, -0.454), (1.226, -0.03582, -0.2135), (1.277, -0.01651, -0.4541), (1.178, -0.1625, -0.1805), (1.226, -0.2892, -0.2135), (-0.5814, 0.1327, -1.369), (-0.5814, -0.4903, -1.369), (-0.2799, 0.129, -0.1213), (-0.2799, -0.4258, -0.1213), (-9.537e-07, 0.2724, -1.514), (-0.6819, -0.1623, -1.492), (-0.5184, 0.1598, -0.5636), (-9.537e-07, -0.5911, -1.515), (-0.5184, -0.3949, -0.6787), (-9.537e-07, 0.1975, -0.121), (-0.3504, -0.1623, -0.04091), (-9.537e-07, -0.4793, -0.121), (-9.537e-07, -0.1623, -1.757), (-9.537e-07, -0.1623, 0.03156), (-9.537e-07, 0.3086, -0.5755), (-0.7013, -0.1623, -0.6536), (-9.537e-07, -0.4989, -0.6919), (-0.5565, 0.1205, -1.773), (-0.5567, -0.3775, -1.773), (-0.14, 0.1634, -1.878), (-0.6198, -0.1623, -1.71), (-0.14, -0.4203, -1.879), (-0.1323, -0.1623, -2.042), (-0.428, -0.04374, -2.91), (-0.428, -0.2809, -2.91), (-0.2953, -0.044, -2.887), (-0.4497, -0.1623, -2.945), (-0.2953, -0.2806, -2.887), (-0.2754, -0.1623, -2.94), (-0.155, -0.1599, -2.24), (-0.1744, 0.09366, -2.194), (-0.1744, -0.3483, -2.191), (-0.5002, -0.3129, -2.17), (-0.5166, 0.05826, -2.174), (-0.5691, -0.1503, -2.152), (-0.178, 0.06909, -2.287), (-0.5646, -0.1567, -2.268), (-0.1653, -0.1623, -2.366), (-0.178, -0.3471, -2.285), (-0.5025, -0.3129, -2.268), (-0.5121, 0.03285, -2.27), (-0.5356, 0.003331, -0.1775), (-0.5356, -0.3283, -0.1775), (-0.5853, 0.03221, -0.4822), (-0.5853, -0.3572, -0.482), (-0.5996, -0.1625, -0.1401), (-0.7029, -0.1625, -0.5533), (-1.935, -0.09705, -0.2693), (-1.935, -0.2285, -0.2692), (-1.955, -0.08624, -0.3974), (-1.955, -0.2394, -0.3975), (-1.964, -0.1628, -0.256), (-2.004, -0.1628, -0.4234), (-2.069, -0.1335, -0.3048), (-2.069, -0.192, -0.3048), (-2.076, -0.1284, -0.3457), (-2.076, -0.1971, -0.3457), (-2.077, -0.1628, -0.2972), (-2.082, -0.1628, -0.3541), (-1.054, -0.1626, -0.5326), (-0.9651, 0.01711, -0.4753), (-0.9653, -0.3421, -0.4751), (-0.9029, -0.007581, -0.1881), (-0.9366, -0.1625, -0.157), (-0.9029, -0.3175, -0.188), (-1.412, -0.03081, -0.4443), (-1.322, -0.1625, -0.1942), (-1.367, -0.2769, -0.2246), (-1.417, -0.1626, -0.4945), (-1.412, -0.2943, -0.4443), (-1.367, -0.04816, -0.2246), (-1.285, -0.1625, -0.5083), (-1.277, -0.3085, -0.454), (-1.226, -0.03582, -0.2135), (-1.277, -0.01651, -0.4541), (-1.178, -0.1625, -0.1805), (-1.226, -0.2892, -0.2135), (0.3991, 0.1267, -0.3085), (0.3991, -0.4759, -0.3085), (-9.537e-07, 0.2647, -0.3133), (-9.537e-07, -0.4839, -0.3131), (0.5605, 0.06482, -0.3323), (0.5605, -0.393, -0.3322), (1.946, -0.07368, -0.3336), (1.946, -0.2534, -0.3336), (2.073, -0.1233, -0.3253), (2.073, -0.2041, -0.3253), (2.08, -0.1637, -0.3257), (0.9381, -0.3763, -0.3343), (0.9384, 0.04819, -0.3344), (1.392, -0.3198, -0.3363), (1.392, -0.007848, -0.3363), (1.253, -0.3367, -0.3362), (1.254, 0.008933, -0.3362), (-0.3991, 0.1267, -0.3085), (-0.3991, -0.4759, -0.3085), (-0.5605, 0.06482, -0.3323), (-0.5605, -0.393, -0.3322), (-1.946, -0.07368, -0.3336), (-1.946, -0.2534, -0.3336), (-2.073, -0.1233, -0.3253), (-2.073, -0.2041, -0.3253), (-2.08, -0.1637, -0.3257), (-0.9381, -0.3763, -0.3343), (-0.9384, 0.04819, -0.3344), (-1.392, -0.3198, -0.3363), (-1.392, -0.007848, -0.3363), (-1.253, -0.3367, -0.3362), (-1.254, 0.008933, -0.3362), (-0.909, -0.1625, -0.5461), (-0.7764, -0.3532, -0.4804), (-0.7196, 0.0009089, -0.18), (-0.7764, 0.02822, -0.4806), (-0.7907, -0.1625, -0.1453), (-0.7196, -0.3259, -0.1799), (-0.7487, -0.3889, -0.3328), (-0.7488, 0.0607, -0.3329), (0.909, -0.1625, -0.5461), (0.7764, -0.3532, -0.4804), (0.7196, 0.0009089, -0.18), (0.7764, 0.02822, -0.4806), (0.7907, -0.1625, -0.1453), (0.7196, -0.3259, -0.1799), (0.7487, -0.3889, -0.3328), (0.7488, 0.0607, -0.3329), (-1.344, -0.02366, -0.4493), (-1.25, -0.1625, -0.1873), (-1.297, -0.2831, -0.2191), (-1.351, -0.1625, -0.5015), (-1.345, -0.3014, -0.4493), (-1.297, -0.04199, -0.2191), (-1.322, -0.3282, -0.3364), (-1.323, 0.0005428, -0.3364), (1.344, -0.02366, -0.4493), (1.25, -0.1625, -0.1873), (1.297, -0.2831, -0.2191), (1.351, -0.1625, -0.5015), (1.345, -0.3014, -0.4493), (1.297, -0.04199, -0.2191), (1.322, -0.3282, -0.3364), (1.323, 0.0005428, -0.3364), (0.8059, -0.1625, -0.5493), (0.6809, -0.3552, -0.4809), (0.6276, 0.00212, -0.1787), (0.6808, 0.03022, -0.481), (0.6951, -0.1625, -0.1427), (0.6276, -0.3271, -0.1786), (0.6546, -0.3909, -0.3323), (0.6546, 0.06276, -0.3324), (-0.8059, -0.1625, -0.5493), (-0.6809, -0.3552, -0.4809), (-0.6276, 0.00212, -0.1787), (-0.6546, -0.3909, -0.3323), (-0.6546, 0.06276, -0.3324), (-0.6808, 0.03022, -0.481), (-0.6951, -0.1625, -0.1427), (-0.6276, -0.3271, -0.1786), (-1.644, -0.05647, -0.4235), (-1.602, -0.1627, -0.2228), (-1.61, -0.2545, -0.2451), (-1.671, -0.1627, -0.4634), (-1.644, -0.2689, -0.4236), (-1.61, -0.07082, -0.2451), (-1.628, -0.289, -0.335), (-1.628, -0.03835, -0.335), (1.644, -0.05647, -0.4235), (1.602, -0.1627, -0.2228), (1.61, -0.2545, -0.2451), (1.671, -0.1627, -0.4634), (1.644, -0.2689, -0.4236), (1.61, -0.07082, -0.2451), (1.628, -0.289, -0.335), (1.628, -0.03835, -0.335), (-1.799, -0.07136, -0.4105), (-1.783, -0.1627, -0.2394), (-1.773, -0.2415, -0.2572), (-1.837, -0.1627, -0.4434), (-1.799, -0.2541, -0.4105), (-1.773, -0.08394, -0.2572), (-1.787, -0.2712, -0.3343), (-1.787, -0.05602, -0.3343), (-1.877, -0.0788, -0.404), (-1.874, -0.1628, -0.2477), (-1.854, -0.235, -0.2632), (-1.921, -0.1628, -0.4334), (-1.877, -0.2467, -0.404), (-1.854, -0.09049, -0.2632), (-1.866, -0.2623, -0.3339), (-1.866, -0.06485, -0.3339), (1.799, -0.07136, -0.4105), (1.783, -0.1627, -0.2394), (1.773, -0.2415, -0.2572), (1.787, -0.2712, -0.3343), (1.787, -0.05602, -0.3343), (1.837, -0.1627, -0.4434), (1.799, -0.2541, -0.4105), (1.773, -0.08394, -0.2572), (1.877, -0.0788, -0.404), (1.874, -0.1628, -0.2477), (1.854, -0.235, -0.2632), (1.866, -0.2623, -0.3339), (1.866, -0.06485, -0.3339), (1.921, -0.1628, -0.4334), (1.877, -0.2467, -0.404), (1.854, -0.09049, -0.2632), (-1.879, -0.1628, -0.4384), (-1.838, -0.2504, -0.4072), (-1.813, -0.08721, -0.2602), (-1.827, -0.2668, -0.3341), (-1.827, -0.06043, -0.3341), (-1.838, -0.07508, -0.4072), (-1.828, -0.1628, -0.2435), (-1.813, -0.2383, -0.2602), (1.879, -0.1628, -0.4384), (1.838, -0.2504, -0.4072), (1.813, -0.08721, -0.2602), (1.838, -0.07508, -0.4072), (1.828, -0.1628, -0.2435), (1.813, -0.2383, -0.2602), (1.827, -0.2668, -0.3341), (1.827, -0.06043, -0.3341), (0.5499, 0.1463, -1.075), (0.5499, -0.4426, -1.133), (-9.537e-07, 0.2905, -1.153), (0.6916, -0.1623, -1.178), (-9.537e-07, -0.545, -1.21), (-0.5499, 0.1463, -1.075), (-0.5499, -0.4426, -1.133), (-0.6916, -0.1623, -1.178), (-9.537e-07, 0.2814, -1.329), (0.6867, -0.1623, -1.332), (-9.537e-07, -0.568, -1.359), (-0.6867, -0.1623, -1.332), (0.5656, 0.1395, -1.22), (0.5656, -0.4664, -1.249), (-0.5656, 0.1395, -1.22), (-0.5656, -0.4664, -1.249), (0.5341, 0.153, -0.9332), (0.5341, -0.4187, -1.019), (-0.5341, 0.153, -0.9332), (-0.5341, -0.4187, -1.019), (-9.537e-07, 0.2996, -0.9797), (0.6964, -0.1623, -1.029), (-9.537e-07, -0.5219, -1.065), (-0.6964, -0.1623, -1.029), (-0.1602, -0.1611, -2.303), (-0.1762, -0.3477, -2.238), (-0.5013, -0.3129, -2.219), (-0.5143, 0.04555, -2.222), (-0.1762, 0.08138, -2.24), (-0.5669, -0.1535, -2.211), (0.1602, -0.1611, -2.303), (0.1762, -0.3477, -2.238), (0.5013, -0.3129, -2.219), (0.5143, 0.04555, -2.222), (0.1762, 0.08138, -2.24), (0.5669, -0.1535, -2.211), (-0.06614, -0.1623, -1.896), (-0.07001, 0.2179, -1.69), (-0.07001, -0.5057, -1.69), (-0.569, -0.4339, -1.564), (-0.5689, 0.1266, -1.564), (-0.6509, -0.1623, -1.599), (0.06614, -0.1623, -1.896), (0.07001, 0.2179, -1.69), (0.07001, -0.5057, -1.69), (0.569, -0.4339, -1.564), (0.5689, 0.1266, -1.564), (0.6509, -0.1623, -1.599), (0.5262, 0.1564, -0.749), (0.5262, -0.4068, -0.8487), (-0.5262, 0.1564, -0.749), (-0.5262, -0.4068, -0.8487), (-9.537e-07, 0.3041, -0.7793), (0.6989, -0.1623, -0.8415), (-9.537e-07, -0.5104, -0.8789), (-0.6989, -0.1623, -0.8415)], [], [(4, 3, 8, 9), (3, 2, 7, 8), (2, 1, 6, 7), (1, 0, 5, 6), (9, 8, 13, 14), (8, 7, 12, 13), (7, 6, 11, 12), (6, 5, 10, 11), (14, 13, 19, 20), (13, 12, 18, 19), (12, 11, 17, 18), (11, 10, 16, 17), (20, 19, 25, 26), (19, 18, 24, 25), (18, 17, 23, 24), (17, 16, 22, 23), (26, 25, 30, 31), (25, 24, 29, 30), (24, 23, 28, 29), (23, 22, 27, 28), (31, 30, 35, 36), (30, 29, 34, 35), (29, 28, 33, 34), (28, 27, 32, 33), (36, 35, 40, 41), (35, 34, 39, 40), (34, 33, 38, 39), (33, 32, 37, 38), (21, 4, 9), (0, 15, 5), (21, 9, 14), (5, 15, 10), (21, 14, 20), (10, 15, 16), (21, 20, 26), (16, 15, 22), (21, 26, 31), (22, 15, 27), (21, 31, 36), (27, 15, 32), (21, 36, 41), (32, 15, 37), (21, 41, 4), (41, 40, 3, 4), (40, 39, 2, 3), (39, 38, 1, 2), (38, 37, 0, 1), (37, 15, 0), (162, 131, 43, 119), (119, 43, 79, 124), (131, 152, 100, 43), (43, 100, 109, 79), (130, 42, 44, 132), (132, 44, 82, 149), (42, 80, 81, 44), (44, 81, 105, 82), (120, 121, 50, 46), (46, 50, 103, 102), (121, 124, 79, 50), (50, 79, 109, 103), (120, 46, 51, 122), (122, 51, 86, 125), (46, 102, 101, 51), (51, 101, 110, 86), (45, 47, 52, 48), (48, 52, 89, 90), (47, 87, 88, 52), (52, 88, 106, 89), (45, 48, 53, 49), (49, 53, 81, 80), (48, 90, 91, 53), (53, 91, 105, 81), (133, 55, 104, 153), (123, 125, 86, 55), (55, 86, 110, 104), (167, 164, 111, 155), (134, 135, 56, 54), (54, 56, 88, 87), (135, 151, 93, 56), (56, 93, 106, 88), (136, 137, 58, 57), (57, 58, 91, 90), (137, 149, 82, 58), (58, 82, 105, 91), (136, 57, 59, 138), (138, 59, 93, 151), (57, 90, 89, 59), (59, 89, 106, 93), (139, 140, 61, 60), (60, 61, 85, 84), (140, 150, 92, 61), (61, 92, 108, 85), (139, 60, 62, 141), (141, 62, 78, 148), (60, 84, 83, 62), (62, 83, 107, 78), (142, 143, 64, 63), (63, 64, 94, 95), (143, 148, 78, 64), (64, 78, 107, 94), (142, 63, 65, 144), (144, 65, 100, 152), (63, 95, 96, 65), (65, 96, 109, 100), (66, 70, 71, 67), (67, 71, 83, 84), (70, 95, 94, 71), (71, 94, 107, 83), (66, 67, 72, 68), (68, 72, 97, 98), (67, 84, 85, 72), (72, 85, 108, 97), (66, 68, 73, 69), (69, 73, 101, 102), (68, 98, 99, 73), (73, 99, 110, 101), (66, 69, 74, 70), (70, 74, 96, 95), (69, 102, 103, 74), (74, 103, 109, 96), (146, 75, 76, 145), (145, 76, 92, 150), (75, 98, 97, 76), (76, 97, 108, 92), (146, 147, 77, 75), (75, 77, 99, 98), (77, 104, 110, 99), (155, 111, 113, 157), (166, 165, 112, 126), (168, 369, 305, 154), (157, 113, 115, 159), (126, 112, 114, 127), (154, 305, 309, 156), (159, 115, 117, 161), (127, 114, 116, 128), (156, 309, 313, 158), (163, 129, 118, 160), (128, 116, 118, 129), (158, 313, 317, 160), (130, 162, 119, 42), (42, 119, 124, 80), (45, 49, 121, 120), (49, 80, 124, 121), (45, 120, 122, 47), (47, 122, 125, 87), (54, 87, 125, 123), (164, 166, 126, 111), (111, 126, 127, 113), (113, 127, 128, 115), (161, 117, 129, 163), (115, 128, 129, 117), (320, 212, 131, 162), (212, 292, 152, 131), (211, 130, 132, 214), (214, 132, 149, 271), (227, 133, 153, 296), (367, 167, 155, 304), (226, 228, 135, 134), (228, 283, 151, 135), (232, 233, 137, 136), (233, 271, 149, 137), (232, 136, 138, 235), (235, 138, 151, 283), (238, 239, 140, 139), (239, 282, 150, 140), (238, 139, 141, 241), (241, 141, 148, 265), (244, 245, 143, 142), (245, 265, 148, 143), (244, 142, 144, 247), (247, 144, 152, 292), (259, 146, 145, 260), (260, 145, 150, 282), (259, 261, 147, 146), (261, 296, 153, 147), (304, 155, 157, 308), (165, 168, 154, 112), (308, 157, 159, 312), (112, 154, 156, 114), (312, 159, 161, 316), (114, 156, 158, 116), (331, 163, 160, 317), (116, 158, 160, 118), (211, 320, 162, 130), (316, 161, 163, 331), (77, 147, 153, 104), (134, 54, 164, 167), (123, 55, 165, 166), (133, 227, 369, 168), (54, 123, 166, 164), (226, 134, 167, 367), (55, 133, 168, 165), (173, 178, 177, 172), (172, 177, 176, 171), (171, 176, 175, 170), (170, 175, 174, 169), (178, 183, 182, 177), (177, 182, 181, 176), (176, 181, 180, 175), (175, 180, 179, 174), (183, 189, 188, 182), (182, 188, 187, 181), (181, 187, 186, 180), (180, 186, 185, 179), (189, 195, 194, 188), (188, 194, 193, 187), (187, 193, 192, 186), (186, 192, 191, 185), (195, 200, 199, 194), (194, 199, 198, 193), (193, 198, 197, 192), (192, 197, 196, 191), (200, 205, 204, 199), (199, 204, 203, 198), (198, 203, 202, 197), (197, 202, 201, 196), (205, 210, 209, 204), (204, 209, 208, 203), (203, 208, 207, 202), (202, 207, 206, 201), (190, 178, 173), (169, 174, 184), (190, 183, 178), (174, 179, 184), (190, 189, 183), (179, 185, 184), (190, 195, 189), (185, 191, 184), (190, 200, 195), (191, 196, 184), (190, 205, 200), (196, 201, 184), (190, 210, 205), (201, 206, 184), (190, 173, 210), (210, 173, 172, 209), (209, 172, 171, 208), (208, 171, 170, 207), (207, 170, 169, 206), (206, 169, 184), (365, 321, 215, 334), (321, 326, 267, 215), (334, 215, 291, 355), (215, 267, 302, 291), (333, 335, 216, 213), (335, 352, 270, 216), (213, 216, 269, 268), (216, 270, 298, 269), (322, 218, 222, 323), (218, 294, 295, 222), (323, 222, 267, 326), (222, 295, 302, 267), (322, 324, 223, 218), (324, 327, 275, 223), (218, 223, 293, 294), (223, 275, 303, 293), (217, 220, 224, 219), (220, 279, 278, 224), (219, 224, 277, 276), (224, 278, 299, 277), (217, 221, 225, 220), (221, 268, 269, 225), (220, 225, 280, 279), (225, 269, 298, 280), (336, 356, 297, 230), (325, 230, 275, 327), (230, 297, 303, 275), (372, 358, 306, 368), (337, 229, 231, 338), (229, 276, 277, 231), (338, 231, 284, 354), (231, 277, 299, 284), (339, 234, 236, 340), (234, 279, 280, 236), (340, 236, 270, 352), (236, 280, 298, 270), (339, 341, 237, 234), (341, 354, 284, 237), (234, 237, 278, 279), (237, 284, 299, 278), (342, 240, 242, 343), (240, 273, 274, 242), (343, 242, 281, 353), (242, 274, 301, 281), (342, 344, 243, 240), (344, 351, 266, 243), (240, 243, 272, 273), (243, 266, 300, 272), (345, 246, 248, 346), (246, 286, 285, 248), (346, 248, 266, 351), (248, 285, 300, 266), (345, 347, 249, 246), (347, 355, 291, 249), (246, 249, 287, 286), (249, 291, 302, 287), (250, 251, 255, 254), (251, 273, 272, 255), (254, 255, 285, 286), (255, 272, 300, 285), (250, 252, 256, 251), (252, 289, 288, 256), (251, 256, 274, 273), (256, 288, 301, 274), (250, 253, 257, 252), (253, 294, 293, 257), (252, 257, 290, 289), (257, 293, 303, 290), (250, 254, 258, 253), (254, 286, 287, 258), (253, 258, 295, 294), (258, 287, 302, 295), (349, 348, 263, 262), (348, 353, 281, 263), (262, 263, 288, 289), (263, 281, 301, 288), (349, 262, 264, 350), (262, 289, 290, 264), (264, 290, 303, 297), (358, 360, 310, 306), (371, 328, 307, 370), (373, 357, 305, 369), (360, 362, 314, 310), (328, 329, 311, 307), (357, 359, 309, 305), (362, 364, 318, 314), (329, 330, 315, 311), (359, 361, 313, 309), (366, 363, 319, 332), (330, 332, 319, 315), (361, 363, 317, 313), (333, 213, 321, 365), (213, 268, 326, 321), (217, 322, 323, 221), (221, 323, 326, 268), (217, 219, 324, 322), (219, 276, 327, 324), (229, 325, 327, 276), (368, 306, 328, 371), (306, 310, 329, 328), (310, 314, 330, 329), (364, 366, 332, 318), (314, 318, 332, 330), (320, 365, 334, 212), (212, 334, 355, 292), (211, 214, 335, 333), (214, 271, 352, 335), (227, 296, 356, 336), (367, 304, 358, 372), (226, 337, 338, 228), (228, 338, 354, 283), (232, 339, 340, 233), (233, 340, 352, 271), (232, 235, 341, 339), (235, 283, 354, 341), (238, 342, 343, 239), (239, 343, 353, 282), (238, 241, 344, 342), (241, 265, 351, 344), (244, 345, 346, 245), (245, 346, 351, 265), (244, 247, 347, 345), (247, 292, 355, 347), (259, 260, 348, 349), (260, 282, 353, 348), (259, 349, 350, 261), (261, 350, 356, 296), (304, 308, 360, 358), (370, 307, 357, 373), (308, 312, 362, 360), (307, 311, 359, 357), (312, 316, 364, 362), (311, 315, 361, 359), (331, 317, 363, 366), (315, 319, 363, 361), (211, 333, 365, 320), (316, 331, 366, 364), (264, 297, 356, 350), (337, 372, 368, 229), (325, 371, 370, 230), (336, 373, 369, 227), (229, 368, 371, 325), (226, 367, 372, 337), (230, 370, 373, 336), (708, 706, 388, 387), (456, 454, 377, 381), (522, 452, 376, 520), (380, 382, 412, 410), (706, 707, 385, 388), (452, 456, 381, 376), (716, 457, 379, 712), (717, 382, 380, 713), (712, 379, 382, 717), (382, 379, 409, 412), (713, 380, 459, 718), (521, 377, 454, 523), (404, 403, 394, 393), (403, 401, 391, 394), (709, 708, 387, 384), (710, 711, 386, 383), (711, 709, 384, 386), (707, 710, 383, 385), (394, 392, 390, 393), (391, 389, 392, 394), (405, 404, 393, 390), (406, 402, 392, 389), (402, 405, 390, 392), (401, 406, 389, 391), (387, 388, 395, 397), (388, 385, 396, 395), (384, 387, 397, 398), (383, 386, 400, 399), (386, 384, 398, 400), (385, 383, 399, 396), (695, 694, 403, 404), (694, 698, 401, 403), (696, 695, 404, 405), (697, 699, 402, 406), (699, 696, 405, 402), (698, 697, 406, 401), (646, 645, 418, 416), (645, 640, 415, 418), (376, 381, 411, 407), (381, 377, 408, 411), (521, 380, 410, 525), (520, 376, 407, 524), (416, 418, 424, 422), (418, 415, 421, 424), (647, 641, 417, 413), (641, 642, 414, 417), (643, 646, 416, 527), (644, 647, 413, 526), (530, 423, 420, 529), (528, 419, 423, 530), (413, 417, 423, 419), (417, 414, 420, 423), (527, 416, 422, 529), (526, 413, 419, 528), (561, 560, 425, 427), (560, 563, 426, 425), (562, 564, 429, 428), (564, 565, 430, 429), (566, 561, 427, 531), (567, 562, 428, 532), (580, 579, 434, 435), (579, 576, 431, 434), (581, 577, 432, 436), (577, 578, 433, 432), (582, 580, 435, 533), (583, 581, 436, 534), (427, 425, 437, 438), (425, 426, 440, 437), (428, 429, 441, 439), (429, 430, 442, 441), (531, 427, 438, 535), (532, 428, 439, 536), (702, 464, 465, 700), (456, 453, 446, 454), (522, 537, 445, 452), (451, 487, 489, 458), (700, 465, 462, 701), (452, 445, 453, 456), (716, 714, 449, 457), (719, 715, 451, 458), (714, 719, 458, 449), (458, 489, 486, 449), (715, 718, 459, 451), (538, 523, 454, 446), (481, 470, 471, 480), (480, 471, 468, 478), (703, 461, 464, 702), (704, 460, 463, 705), (705, 463, 461, 703), (701, 462, 460, 704), (471, 470, 467, 469), (468, 471, 469, 466), (482, 467, 470, 481), (483, 466, 469, 479), (479, 469, 467, 482), (478, 468, 466, 483), (464, 474, 472, 465), (465, 472, 473, 462), (461, 475, 474, 464), (460, 476, 477, 463), (463, 477, 475, 461), (462, 473, 476, 460), (689, 481, 480, 688), (688, 480, 478, 692), (690, 482, 481, 689), (691, 483, 479, 693), (693, 479, 482, 690), (692, 478, 483, 691), (628, 493, 495, 627), (627, 495, 492, 624), (445, 484, 488, 453), (453, 488, 485, 446), (538, 540, 487, 451), (537, 539, 484, 445), (493, 499, 501, 495), (495, 501, 498, 492), (629, 490, 494, 625), (625, 494, 491, 626), (630, 542, 493, 628), (631, 541, 490, 629), (545, 544, 497, 500), (543, 545, 500, 496), (490, 496, 500, 494), (494, 500, 497, 491), (542, 544, 499, 493), (541, 543, 496, 490), (553, 504, 502, 552), (552, 502, 503, 555), (554, 505, 506, 556), (556, 506, 507, 557), (558, 546, 504, 553), (559, 547, 505, 554), (572, 512, 511, 571), (571, 511, 508, 568), (573, 513, 509, 569), (569, 509, 510, 570), (574, 548, 512, 572), (575, 549, 513, 573), (504, 515, 514, 502), (502, 514, 517, 503), (505, 516, 518, 506), (506, 518, 519, 507), (546, 550, 515, 504), (547, 551, 516, 505), (457, 522, 520, 379), (380, 521, 523, 459), (377, 521, 525, 408), (379, 520, 524, 409), (642, 643, 527, 414), (640, 644, 526, 415), (424, 530, 529, 422), (421, 528, 530, 424), (414, 527, 529, 420), (415, 526, 528, 421), (565, 566, 531, 430), (563, 567, 532, 426), (578, 582, 533, 433), (576, 583, 534, 431), (430, 531, 535, 442), (426, 532, 536, 440), (457, 449, 537, 522), (451, 459, 523, 538), (446, 485, 540, 538), (449, 486, 539, 537), (626, 491, 542, 630), (624, 492, 541, 631), (501, 499, 544, 545), (498, 501, 545, 543), (491, 497, 544, 542), (492, 498, 543, 541), (557, 507, 546, 558), (555, 503, 547, 559), (570, 510, 548, 574), (568, 508, 549, 575), (507, 519, 550, 546), (503, 517, 551, 547), (593, 553, 552, 592), (592, 552, 555, 597), (594, 554, 556, 598), (598, 556, 557, 599), (595, 558, 553, 593), (596, 559, 554, 594), (599, 557, 558, 595), (597, 555, 559, 596), (585, 584, 560, 561), (584, 587, 563, 560), (586, 588, 564, 562), (588, 589, 565, 564), (590, 585, 561, 566), (591, 586, 562, 567), (589, 590, 566, 565), (587, 591, 567, 563), (515, 572, 571, 514), (514, 571, 568, 517), (516, 573, 569, 518), (518, 569, 570, 519), (550, 574, 572, 515), (551, 575, 573, 516), (519, 570, 574, 550), (517, 568, 575, 551), (438, 437, 579, 580), (437, 440, 576, 579), (439, 441, 577, 581), (441, 442, 578, 577), (535, 438, 580, 582), (536, 439, 581, 583), (442, 535, 582, 578), (440, 536, 583, 576), (410, 412, 584, 585), (412, 409, 587, 584), (407, 411, 588, 586), (411, 408, 589, 588), (525, 410, 585, 590), (524, 407, 586, 591), (408, 525, 590, 589), (409, 524, 591, 587), (487, 593, 592, 489), (489, 592, 597, 486), (484, 594, 598, 488), (488, 598, 599, 485), (540, 595, 593, 487), (539, 596, 594, 484), (485, 599, 595, 540), (486, 597, 596, 539), (512, 604, 603, 511), (511, 603, 600, 508), (513, 605, 601, 509), (509, 601, 602, 510), (548, 606, 604, 512), (549, 607, 605, 513), (510, 602, 606, 548), (508, 600, 607, 549), (435, 434, 611, 612), (434, 431, 608, 611), (436, 432, 609, 613), (432, 433, 610, 609), (533, 435, 612, 614), (534, 436, 613, 615), (433, 533, 614, 610), (431, 534, 615, 608), (604, 620, 619, 603), (603, 619, 616, 600), (605, 621, 617, 601), (601, 617, 618, 602), (606, 622, 620, 604), (607, 623, 621, 605), (602, 618, 622, 606), (600, 616, 623, 607), (649, 628, 627, 648), (648, 627, 624, 653), (650, 629, 625, 654), (654, 625, 626, 655), (651, 630, 628, 649), (652, 631, 629, 650), (655, 626, 630, 651), (653, 624, 631, 652), (612, 611, 637, 638), (611, 608, 632, 637), (613, 609, 633, 639), (609, 610, 634, 633), (614, 612, 638, 635), (615, 613, 639, 636), (610, 614, 635, 634), (608, 615, 636, 632), (657, 656, 645, 646), (656, 659, 640, 645), (658, 660, 641, 647), (660, 661, 642, 641), (662, 657, 646, 643), (663, 658, 647, 644), (661, 662, 643, 642), (659, 663, 644, 640), (620, 649, 648, 619), (619, 648, 653, 616), (621, 650, 654, 617), (617, 654, 655, 618), (622, 651, 649, 620), (623, 652, 650, 621), (618, 655, 651, 622), (616, 653, 652, 623), (638, 637, 656, 657), (637, 632, 659, 656), (639, 633, 660, 658), (633, 634, 661, 660), (635, 638, 657, 662), (636, 639, 658, 663), (634, 635, 662, 661), (632, 636, 663, 659), (672, 666, 664, 676), (673, 667, 665, 677), (676, 664, 667, 673), (677, 665, 668, 674), (672, 678, 669, 666), (675, 679, 670, 671), (678, 675, 671, 669), (679, 674, 668, 670), (447, 672, 676, 374), (378, 673, 677, 375), (374, 676, 673, 378), (375, 677, 674, 450), (447, 443, 678, 672), (448, 444, 679, 675), (443, 448, 675, 678), (444, 450, 674, 679), (666, 684, 680, 664), (667, 685, 681, 665), (664, 680, 685, 667), (665, 681, 686, 668), (666, 669, 682, 684), (671, 670, 683, 687), (669, 671, 687, 682), (670, 668, 686, 683), (474, 689, 688, 472), (472, 688, 692, 473), (475, 690, 689, 474), (476, 691, 693, 477), (477, 693, 690, 475), (473, 692, 691, 476), (397, 395, 694, 695), (395, 396, 698, 694), (398, 397, 695, 696), (399, 400, 699, 697), (400, 398, 696, 699), (396, 399, 697, 698), (450, 702, 700, 455), (455, 700, 701, 447), (444, 703, 702, 450), (443, 704, 705, 448), (448, 705, 703, 444), (447, 701, 704, 443), (450, 455, 706, 708), (455, 447, 707, 706), (375, 450, 708, 709), (374, 378, 711, 710), (378, 375, 709, 711), (447, 374, 710, 707), (684, 716, 712, 680), (685, 717, 713, 681), (680, 712, 717, 685), (681, 713, 718, 686), (684, 682, 714, 716), (687, 683, 715, 719), (682, 687, 719, 714), (683, 686, 718, 715)])
me_cube_042.polygons.foreach_set('use_smooth', [True] * 728)
me_cube_042.polygons.foreach_set('material_index', [1, 1, 1, 1, 1, 1, 1, 1, 1, 1, 1, 1, 1, 1, 1, 1, 1, 1, 1, 1, 1, 1, 1, 1, 1, 1, 1, 1, 1, 1, 1, 1, 1, 1, 1, 1, 1, 1, 1, 1, 1, 1, 1, 1, 1, 1, 1, 1, 0, 0, 0, 0, 0, 0, 0, 0, 0, 0, 0, 0, 0, 0, 0, 0, 0, 0, 0, 0, 0, 0, 0, 0, 0, 0, 0, 0, 0, 0, 0, 0, 0, 0, 0, 0, 0, 0, 0, 0, 0, 0, 0, 0, 0, 0, 0, 0, 0, 0, 0, 0, 0, 0, 0, 0, 0, 0, 0, 0, 0, 0, 0, 0, 0, 0, 0, 0, 0, 0, 0, 0, 0, 0, 0, 0, 0, 0, 0, 0, 0, 0, 2, 0, 0, 2, 2, 2, 2, 2, 2, 0, 0, 0, 0, 0, 0, 0, 0, 0, 2, 2, 2, 0, 0, 0, 0, 0, 0, 0, 0, 0, 0, 0, 0, 0, 0, 0, 0, 0, 0, 0, 0, 0, 0, 0, 0, 0, 0, 2, 0, 2, 2, 2, 2, 0, 2, 0, 0, 0, 0, 0, 0, 0, 1, 1, 1, 1, 1, 1, 1, 1, 1, 1, 1, 1, 1, 1, 1, 1, 1, 1, 1, 1, 1, 1, 1, 1, 1, 1, 1, 1, 1, 1, 1, 1, 1, 1, 1, 1, 1, 1, 1, 1, 1, 1, 1, 1, 1, 1, 1, 1, 0, 0, 0, 0, 0, 0, 0, 0, 0, 0, 0, 0, 0, 0, 0, 0, 0, 0, 0, 0, 0, 0, 0, 0, 0, 0, 0, 0, 0, 0, 0, 0, 0, 0, 0, 0, 0, 0, 0, 0, 0, 0, 0, 0, 0, 0, 0, 0, 0, 0, 0, 0, 0, 0, 0, 0, 0, 0, 0, 0, 0, 0, 0, 0, 0, 0, 0, 0, 0, 0, 0, 0, 0, 0, 0, 0, 0, 0, 0, 0, 0, 0, 2, 0, 0, 2, 2, 2, 2, 2, 2, 0, 0, 0, 0, 0, 0, 0, 0, 0, 2, 2, 2, 0, 0, 0, 0, 0, 0, 0, 0, 0, 0, 0, 0, 0, 0, 0, 0, 0, 0, 0, 0, 0, 0, 0, 0, 0, 0, 2, 0, 2, 2, 2, 2, 0, 2, 0, 0, 0, 0, 0, 0, 0, 0, 0, 0, 0, 0, 0, 0, 0, 0, 0, 0, 0, 0, 0, 0, 0, 0, 0, 0, 0, 0, 0, 0, 0, 0, 0, 0, 0, 0, 0, 0, 0, 0, 0, 0, 0, 0, 0, 0, 0, 0, 0, 0, 0, 0, 0, 0, 0, 0, 0, 0, 0, 0, 0, 0, 0, 0, 0, 0, 0, 0, 0, 0, 0, 0, 0, 0, 0, 0, 0, 0, 0, 0, 0, 0, 0, 0, 0, 0, 0, 0, 0, 0, 0, 0, 0, 0, 0, 0, 0, 0, 0, 0, 0, 0, 0, 0, 0, 0, 0, 0, 0, 0, 0, 0, 0, 0, 0, 0, 0, 0, 0, 0, 0, 0, 0, 0, 0, 0, 0, 0, 0, 0, 0, 0, 0, 0, 0, 0, 0, 0, 0, 0, 0, 0, 0, 0, 0, 0, 0, 0, 0, 0, 0, 0, 0, 0, 0, 0, 0, 0, 0, 0, 0, 0, 0, 0, 0, 0, 0, 0, 0, 0, 0, 0, 0, 0, 0, 0, 0, 0, 0, 0, 0, 0, 0, 0, 0, 0, 0, 0, 0, 0, 0, 0, 0, 0, 0, 0, 0, 0, 0, 0, 0, 0, 0, 0, 0, 0, 0, 0, 0, 0, 0, 0, 0, 0, 0, 0, 0, 0, 0, 0, 0, 0, 0, 0, 0, 0, 0, 0, 0, 0, 0, 0, 0, 0, 0, 0, 0, 0, 0, 0, 0, 0, 0, 0, 0, 0, 0, 0, 0, 0, 0, 0, 0, 0, 0, 0, 0, 0, 0, 0, 0, 0, 0, 0, 0, 0, 0, 0, 0, 0, 0, 0, 0, 0, 0, 0, 0, 0, 0, 0, 0, 0, 0, 0, 0, 0, 0, 0, 0, 0, 0, 0, 0, 0, 0, 0, 0, 0, 0, 0, 0, 0, 0, 0, 0, 0, 0, 0, 0, 0, 0, 0, 0, 0, 0, 0, 0, 0, 0, 0, 0, 0, 0, 0, 0, 0, 0, 0, 0, 0, 0, 0, 0, 0, 0, 0, 0, 0, 0, 0, 0, 0, 0, 0, 0, 0, 0, 0, 0, 0, 0])
me_cube_042.materials.append(mat_material_001)
me_cube_042.materials.append(mat_material_002)
me_cube_042.materials.append(mat_material_003)
me_cube_042.materials.append(mat_material_004)
me_cube_042.use_remesh_preserve_volume = False
me_cube_042.use_remesh_preserve_attributes = False
me_cube_042.use_mirror_x = True
me_cube_042.use_paint_bone_selection = False
me_cube_042.use_paint_mask = True
me_cube_042.update()

# ---- objects
ob_circle_009 = bpy.data.objects.new('Circle.009', me_circle_019)
ob_cube_002 = bpy.data.objects.new('Cube.002', me_cube_012)
ob_cube_003 = bpy.data.objects.new('Cube.003', me_cube_013)
ob_cube_004 = bpy.data.objects.new('Cube.004', me_cube_006)
ob_cube_005 = bpy.data.objects.new('Cube.005', me_cube_014)
ob_plane = bpy.data.objects.new('Plane', me_plane_009)
ob_cube_012 = bpy.data.objects.new('Cube.012', me_cube_009)
ob_cube_011 = bpy.data.objects.new('Cube.011', me_cube_008)
ob_cube_010 = bpy.data.objects.new('Cube.010', me_cube_007)
ob_cube_009 = bpy.data.objects.new('Cube.009', me_cube_005)
ob_cube_008 = bpy.data.objects.new('Cube.008', me_cube_004)
ob_cube_007 = bpy.data.objects.new('Cube.007', me_cube_003)
ob_cube_006 = bpy.data.objects.new('Cube.006', me_cube_002)
ob_cube_001 = bpy.data.objects.new('Cube.001', me_cube_001)
ob_cube = bpy.data.objects.new('Cube', me_cube)
ob_cube_023 = bpy.data.objects.new('Cube.023', me_cube_042)

# ---- transforms, parenting, visibility, modifiers, constraints
ob_circle_009.location = (-23.0, 5.948, 0.0)
ob_circle_009.scale = (0.992, 0.992, 0.992)
ob_circle_009.lineart.crease_threshold = 0.0
ob_cube_002.location = (-15.04, 0.01829, 1.01)
ob_cube_002.rotation_euler = (0.0, 0.0, 1.571)
ob_cube_002.scale = (16.0, 1.0, 1.0)
ob_cube_002.lineart.crease_threshold = 0.0
ob_cube_003.location = (-0.007844, -15.01, 1.01)
ob_cube_003.rotation_euler = (0.0, 0.0, 3.142)
ob_cube_003.scale = (16.0, 1.0, 1.0)
ob_cube_003.lineart.crease_threshold = 0.0
ob_cube_004.location = (15.02, 0.01829, 1.01)
ob_cube_004.rotation_euler = (0.0, 0.0, 1.571)
ob_cube_004.scale = (16.0, 1.0, 1.0)
ob_cube_004.lineart.crease_threshold = 0.0
ob_cube_005.location = (-0.007842, 15.05, 1.01)
ob_cube_005.rotation_euler = (0.0, 0.0, 3.142)
ob_cube_005.scale = (16.0, 1.0, 1.0)
ob_cube_005.lineart.crease_threshold = 0.0
ob_plane.location = (0.0, 0.0, 0.0)
ob_plane.scale = (14.0, 14.0, 0.9931)
ob_plane.lineart.crease_threshold = 0.0
ob_cube_012.location = (6.738, 3.332, 0.0)
ob_cube_012.scale = (1.94, 2.32, 0.161)
ob_cube_012.lineart.crease_threshold = 0.0
ob_cube_011.location = (6.738, 0.7289, 0.6089)
ob_cube_011.rotation_euler = (-1.571, 0.0, 0.0)
ob_cube_011.scale = (2.129, 0.6583, 1.259)
ob_cube_011.lineart.crease_threshold = 0.0
ob_cube_010.location = (6.738, 0.0, 0.6089)
ob_cube_010.rotation_euler = (0.4051, 0.0, 0.0)
ob_cube_010.scale = (2.129, 0.6583, 1.259)
ob_cube_010.lineart.crease_threshold = 0.0
ob_cube_009.location = (-7.062, 0.0, 0.6089)
ob_cube_009.rotation_euler = (0.4051, 0.0, 0.0)
ob_cube_009.scale = (2.129, 0.6583, 1.259)
ob_cube_009.lineart.crease_threshold = 0.0
ob_cube_008.location = (-7.062, 0.7289, 0.6089)
ob_cube_008.rotation_euler = (-1.571, 0.0, 0.0)
ob_cube_008.scale = (2.129, 0.6583, 1.259)
ob_cube_008.lineart.crease_threshold = 0.0
ob_cube_007.location = (-7.062, 3.332, 0.0)
ob_cube_007.scale = (1.94, 2.32, 0.161)
ob_cube_007.lineart.crease_threshold = 0.0
ob_cube_006.location = (0.0, 3.332, 0.0)
ob_cube_006.scale = (1.94, 2.32, 0.161)
ob_cube_006.lineart.crease_threshold = 0.0
ob_cube_001.location = (0.0, 0.7289, 0.6089)
ob_cube_001.rotation_euler = (-1.571, 0.0, 0.0)
ob_cube_001.scale = (2.129, 0.6583, 1.259)
ob_cube_001.lineart.crease_threshold = 0.0
ob_cube.location = (0.0, 0.0, 0.6089)
ob_cube.rotation_euler = (0.4051, 0.0, 0.0)
ob_cube.scale = (2.129, 0.6583, 1.259)
ob_cube.lineart.crease_threshold = 0.0
ob_cube_023.location = (-0.1191, -1.777, 2.39)
ob_cube_023.rotation_euler = (-0.01489, 0.007963, 12.53)
ob_cube_023.lock_rotations_4d = False
ob_cube_023.empty_display_type = 'ARROWS'
ob_cube_023.lineart.crease_threshold = 0.0
ob_cube_023.use_mesh_mirror_x = True
_vg = ob_cube_023.vertex_groups.new(name='torso')
for _i, _w in zip([376, 377, 379, 380, 381, 382, 407, 408, 409, 410, 411, 412, 445, 446, 449, 451, 452, 453, 454, 456, 457, 458, 459, 484, 485, 486, 487, 488, 489, 520, 521, 522, 523, 524, 525, 537, 538, 539, 540, 584, 585, 586, 587, 588, 589, 590, 591, 592, 593, 594, 595, 596, 597, 598, 599], [1.0, 1.0, 1.0, 1.0, 1.0, 1.0, 1.0, 1.0, 1.0, 1.0, 1.0, 1.0, 1.0, 1.0, 1.0, 1.0, 1.0, 1.0, 1.0, 1.0, 1.0, 1.0, 1.0, 1.0, 1.0, 1.0, 1.0, 1.0, 1.0, 1.0, 1.0, 1.0, 1.0, 1.0, 1.0, 1.0, 1.0, 1.0, 1.0, 0.5, 0.5, 0.5, 0.5, 0.5, 0.5, 0.5, 0.5, 0.5, 0.5, 0.5, 0.5, 0.5, 0.5, 0.5, 0.5]): _vg.add([_i], _w, 'REPLACE')
_vg = ob_cube_023.vertex_groups.new(name='columna')
for _i, _w in zip([664, 665, 666, 667, 668, 669, 670, 671, 674, 677, 679, 680, 681, 682, 683, 684, 685, 686, 687, 712, 713, 714, 715, 716, 717, 718, 719], [1.0, 0.5258, 1.0, 1.0, 0.3896, 1.0, 0.5258, 1.0, 0.0, 0.0, 0.0, 1.0, 1.0, 1.0, 1.0, 1.0, 1.0, 1.0, 1.0, 1.0, 1.0, 1.0, 1.0, 1.0, 1.0, 1.0, 1.0]): _vg.add([_i], _w, 'REPLACE')
_vg = ob_cube_023.vertex_groups.new(name='cadera')
for _i, _w in zip([374, 375, 378, 383, 384, 385, 386, 443, 444, 447, 448, 450, 460, 461, 462, 463, 664, 665, 666, 667, 668, 669, 670, 671, 672, 673, 674, 675, 676, 677, 678, 679, 680, 681, 682, 683, 684, 685, 686, 687, 701, 702, 703, 704, 705, 707, 708, 709, 710, 711, 713, 715], [1.0, 1.0, 1.0, 0.3852, 0.1816, 0.3877, 0.5217, 1.0, 1.0, 1.0, 1.0, 1.0, 0.3852, 0.1816, 0.3877, 0.5217, 0.2993, 1.0, 0.3577, 0.4152, 1.0, 0.2993, 1.0, 0.4152, 1.0, 1.0, 1.0, 1.0, 1.0, 1.0, 1.0, 1.0, 0.0, 0.06742, 0.0, 0.06742, 0.0, 0.0, 0.0, 0.0, 0.5, 0.5, 0.5015, 0.5, 0.6864, 0.5, 0.5, 0.5015, 0.5, 0.6864, 0.03371, 0.03371]): _vg.add([_i], _w, 'REPLACE')
_vg = ob_cube_023.vertex_groups.new(name='antebrazo.L')
for _i, _w in zip([497, 500, 502, 503, 504, 505, 506, 507, 514, 515, 516, 517, 518, 519, 544, 545, 546, 547, 550, 551, 552, 553, 554, 555, 556, 557, 558, 559, 568, 569, 570, 571, 572, 573, 574, 575, 592, 593, 594, 595, 596, 597, 598, 599], [0.0, 0.0, 1.0, 1.0, 1.0, 1.0, 1.0, 1.0, 1.0, 1.0, 1.0, 1.0, 1.0, 1.0, 0.0, 0.0, 1.0, 1.0, 1.0, 1.0, 1.0, 1.0, 1.0, 1.0, 1.0, 1.0, 1.0, 1.0, 0.5, 0.5, 0.5, 0.5, 0.5, 0.5, 0.5, 0.5, 0.5, 0.5, 0.5, 0.5, 0.5, 0.5, 0.5, 0.5]): _vg.add([_i], _w, 'REPLACE')
_vg = ob_cube_023.vertex_groups.new(name='brazo.L')
for _i, _w in zip([508, 509, 510, 511, 512, 513, 548, 549, 568, 569, 570, 571, 572, 573, 574, 575, 600, 601, 602, 603, 604, 605, 606, 607, 616, 617, 618, 619, 620, 621, 622, 623, 648, 649, 650, 651, 652, 653, 654, 655], [1.0, 1.0, 1.0, 1.0, 1.0, 1.0, 1.0, 1.0, 0.5, 0.5, 0.5, 0.5, 0.5, 0.5, 0.5, 0.5, 1.0, 1.0, 1.0, 1.0, 1.0, 1.0, 1.0, 1.0, 1.0, 1.0, 1.0, 1.0, 1.0, 1.0, 1.0, 1.0, 0.5, 0.5, 0.5, 0.5, 0.5, 0.5, 0.5, 0.5]): _vg.add([_i], _w, 'REPLACE')
_vg = ob_cube_023.vertex_groups.new(name='mano.L')
for _i, _w in zip([490, 491, 492, 493, 494, 495, 496, 497, 498, 499, 500, 501, 541, 542, 543, 544, 545, 624, 625, 626, 627, 628, 629, 630, 631, 648, 649, 650, 651, 652, 653, 654, 655], [1.0, 1.0, 1.0, 1.0, 1.0, 1.0, 1.0, 1.0, 1.0, 1.0, 1.0, 1.0, 1.0, 1.0, 1.0, 1.0, 1.0, 1.0, 1.0, 1.0, 1.0, 1.0, 1.0, 1.0, 1.0, 0.5, 0.5, 0.5, 0.5, 0.5, 0.5, 0.5, 0.5]): _vg.add([_i], _w, 'REPLACE')
_vg = ob_cube_023.vertex_groups.new(name='antebrazo.R')
for _i, _w in zip([425, 426, 427, 428, 429, 430, 437, 438, 439, 440, 441, 442, 531, 532, 535, 536, 560, 561, 562, 563, 564, 565, 566, 567, 576, 577, 578, 579, 580, 581, 582, 583, 584, 585, 586, 587, 588, 589, 590, 591], [1.0, 1.0, 1.0, 1.0, 1.0, 1.0, 1.0, 1.0, 1.0, 1.0, 1.0, 1.0, 1.0, 1.0, 1.0, 1.0, 1.0, 1.0, 1.0, 1.0, 1.0, 1.0, 1.0, 1.0, 0.5, 0.5, 0.5, 0.5, 0.5, 0.5, 0.5, 0.5, 0.5, 0.5, 0.5, 0.5, 0.5, 0.5, 0.5, 0.5]): _vg.add([_i], _w, 'REPLACE')
_vg = ob_cube_023.vertex_groups.new(name='brazo.R')
for _i, _w in zip([431, 432, 433, 434, 435, 436, 533, 534, 576, 577, 578, 579, 580, 581, 582, 583, 608, 609, 610, 611, 612, 613, 614, 615, 632, 633, 634, 635, 636, 637, 638, 639, 656, 657, 658, 659, 660, 661, 662, 663], [1.0, 1.0, 1.0, 1.0, 1.0, 1.0, 1.0, 1.0, 0.5, 0.5, 0.5, 0.5, 0.5, 0.5, 0.5, 0.5, 1.0, 1.0, 1.0, 1.0, 1.0, 1.0, 1.0, 1.0, 1.0, 1.0, 1.0, 1.0, 1.0, 1.0, 1.0, 1.0, 0.5, 0.5, 0.5, 0.5, 0.5, 0.5, 0.5, 0.5]): _vg.add([_i], _w, 'REPLACE')
_vg = ob_cube_023.vertex_groups.new(name='mano.R')
for _i, _w in zip([413, 414, 415, 416, 417, 418, 419, 420, 421, 422, 423, 424, 526, 527, 528, 529, 530, 640, 641, 642, 643, 644, 645, 646, 647, 656, 657, 658, 659, 660, 661, 662, 663], [1.0, 1.0, 1.0, 1.0, 1.0, 1.0, 1.0, 1.0, 1.0, 1.0, 1.0, 1.0, 1.0, 1.0, 1.0, 1.0, 1.0, 1.0, 1.0, 1.0, 1.0, 1.0, 1.0, 1.0, 1.0, 0.5, 0.5, 0.5, 0.5, 0.5, 0.5, 0.5, 0.5]): _vg.add([_i], _w, 'REPLACE')
_vg = ob_cube_023.vertex_groups.new(name='muslo.L')
for _i, _w in zip([444, 447, 455, 460, 461, 462, 463, 464, 465, 472, 473, 474, 475, 476, 477, 688, 689, 690, 691, 692, 693, 700, 701, 702, 703, 704, 705, 706], [0.0, 0.0, 0.01106, 0.5927, 1.0, 0.6242, 1.0, 1.0, 1.0, 1.0, 1.0, 1.0, 1.0, 1.0, 1.0, 0.5, 0.5, 0.5, 0.5, 0.5, 0.5, 0.1276, 0.193, 0.1078, 0.1344, 0.0, 0.103, 0.0]): _vg.add([_i], _w, 'REPLACE')
_vg = ob_cube_023.vertex_groups.new(name='pierna.L')
for _i, _w in zip([466, 467, 468, 469, 470, 471, 478, 479, 480, 481, 482, 483, 688, 689, 690, 691, 692, 693], [1.0, 1.0, 1.0, 1.0, 1.0, 1.0, 1.0, 1.0, 1.0, 1.0, 1.0, 1.0, 0.5, 0.5, 0.5, 0.5, 0.5, 0.5]): _vg.add([_i], _w, 'REPLACE')
_vg = ob_cube_023.vertex_groups.new(name='muslo.R')
for _i, _w in zip([375, 383, 384, 385, 386, 387, 388, 395, 396, 397, 398, 399, 400, 447, 455, 694, 695, 696, 697, 698, 699, 700, 706, 707, 708, 709, 710, 711], [0.0, 0.5927, 1.0, 0.6242, 1.0, 1.0, 1.0, 1.0, 1.0, 1.0, 1.0, 1.0, 1.0, 0.0, 0.01106, 0.5, 0.5, 0.5, 0.5, 0.5, 0.5, 0.0, 0.1276, 0.193, 0.1078, 0.1344, 0.0, 0.103]): _vg.add([_i], _w, 'REPLACE')
_vg = ob_cube_023.vertex_groups.new(name='pierna.R')
for _i, _w in zip([389, 390, 391, 392, 393, 394, 401, 402, 403, 404, 405, 406, 694, 695, 696, 697, 698, 699], [1.0, 1.0, 1.0, 1.0, 1.0, 1.0, 1.0, 1.0, 1.0, 1.0, 1.0, 1.0, 0.5, 0.5, 0.5, 0.5, 0.5, 0.5]): _vg.add([_i], _w, 'REPLACE')
_vg = ob_cube_023.vertex_groups.new(name='Group')
_vg.add([42, 43, 44, 45, 46, 47, 48, 49, 50, 51, 52, 53, 54, 55, 56, 57, 58, 59, 60, 61, 62, 63, 64, 65, 66, 67, 68, 69, 70, 71, 72, 73, 74, 75, 76, 77, 78, 79, 80, 81, 82, 83, 84, 85, 86, 87, 88, 89, 90, 91, 92, 93, 94, 95, 96, 97, 98, 99, 100, 101, 102, 103, 104, 105, 106, 107, 108, 109, 110, 111, 112, 113, 114, 115, 116, 117, 118, 119, 120, 121, 122, 123, 124, 125, 126, 127, 128, 129, 130, 131, 132, 133, 134, 135, 136, 137, 138, 139, 140, 141, 142, 143, 144, 145, 146, 147, 148, 149, 150, 151, 152, 153, 154, 155, 156, 157, 158, 159, 160, 161, 162, 163, 164, 165, 166, 167, 168, 211, 212, 213, 214, 215, 216, 217, 218, 219, 220, 221, 222, 223, 224, 225, 226, 227, 228, 229, 230, 231, 232, 233, 234, 235, 236, 237, 238, 239, 240, 241, 242, 243, 244, 245, 246, 247, 248, 249, 250, 251, 252, 253, 254, 255, 256, 257, 258, 259, 260, 261, 262, 263, 264, 265, 266, 267, 268, 269, 270, 271, 272, 273, 274, 275, 276, 277, 278, 279, 280, 281, 282, 283, 284, 285, 286, 287, 288, 289, 290, 291, 292, 293, 294, 295, 296, 297, 298, 299, 300, 301, 302, 303, 304, 305, 306, 307, 308, 309, 310, 311, 312, 313, 314, 315, 316, 317, 318, 319, 320, 321, 322, 323, 324, 325, 326, 327, 328, 329, 330, 331, 332, 333, 334, 335, 336, 337, 338, 339, 340, 341, 342, 343, 344, 345, 346, 347, 348, 349, 350, 351, 352, 353, 354, 355, 356, 357, 358, 359, 360, 361, 362, 363, 364, 365, 366, 367, 368, 369, 370, 371, 372, 373], 1.0, 'REPLACE')
_vg = ob_cube_023.vertex_groups.new(name='Group.001')
_vg.add([0, 1, 2, 3, 4, 5, 6, 7, 8, 9, 10, 11, 12, 13, 14, 15, 16, 17, 18, 19, 20, 21, 22, 23, 24, 25, 26, 27, 28, 29, 30, 31, 32, 33, 34, 35, 36, 37, 38, 39, 40, 41, 169, 170, 171, 172, 173, 174, 175, 176, 177, 178, 179, 180, 181, 182, 183, 184, 185, 186, 187, 188, 189, 190, 191, 192, 193, 194, 195, 196, 197, 198, 199, 200, 201, 202, 203, 204, 205, 206, 207, 208, 209, 210], 1.0, 'REPLACE')
_vg = ob_cube_023.vertex_groups.new(name='cara.R')
for _i, _w in zip([42, 43, 44, 45, 46, 47, 48, 49, 50, 51, 52, 53, 54, 55, 56, 57, 58, 59, 60, 61, 62, 63, 64, 65, 66, 67, 68, 69, 70, 71, 72, 73, 74, 75, 76, 77, 78, 79, 80, 81, 82, 83, 84, 85, 86, 87, 88, 89, 90, 91, 92, 93, 94, 95, 96, 97, 98, 99, 100, 101, 102, 103, 104, 106, 107, 108, 109, 110, 111, 112, 113, 114, 115, 116, 117, 118, 119, 120, 121, 122, 123, 124, 125, 126, 127, 128, 129, 130, 131, 132, 133, 134, 135, 136, 137, 138, 139, 140, 141, 142, 143, 144, 145, 146, 147, 148, 149, 150, 151, 152, 153, 154, 155, 156, 157, 158, 159, 160, 161, 162, 163, 164, 165, 166, 167, 168, 226, 227, 304, 305, 308, 309, 312, 313, 367, 369], [1.0, 1.0, 1.0, 1.0, 1.0, 1.0, 1.0, 1.0, 1.0, 1.0, 1.0, 1.0, 1.0, 1.0, 1.0, 1.0, 1.0, 1.0, 1.0, 1.0, 1.0, 1.0, 1.0, 1.0, 1.0, 1.0, 1.0, 1.0, 1.0, 1.0, 1.0, 1.0, 1.0, 1.0, 1.0, 1.0, 1.0, 1.0, 1.0, 1.0, 1.0, 1.0, 1.0, 1.0, 1.0, 1.0, 1.0, 1.0, 1.0, 1.0, 1.0, 1.0, 1.0, 1.0, 1.0, 1.0, 1.0, 1.0, 1.0, 1.0, 1.0, 1.0, 1.0, 1.0, 1.0, 1.0, 1.0, 1.0, 1.0, 1.0, 1.0, 1.0, 1.0, 1.0, 1.0, 1.0, 1.0, 1.0, 1.0, 1.0, 1.0, 1.0, 1.0, 1.0, 1.0, 1.0, 1.0, 1.0, 1.0, 1.0, 1.0, 1.0, 1.0, 1.0, 1.0, 1.0, 1.0, 1.0, 1.0, 1.0, 1.0, 1.0, 1.0, 1.0, 1.0, 1.0, 1.0, 1.0, 1.0, 1.0, 1.0, 1.0, 1.0, 1.0, 1.0, 1.0, 1.0, 1.0, 1.0, 1.0, 1.0, 1.0, 1.0, 1.0, 1.0, 1.0, 0.3844, 0.393, 0.4171, 0.3791, 0.762, 0.395, 0.3977, 0.3958, 0.3739, 0.3944]): _vg.add([_i], _w, 'REPLACE')
_vg = ob_cube_023.vertex_groups.new(name='cara.L')
for _i, _w in zip([213, 215, 216, 217, 218, 219, 220, 221, 222, 223, 224, 225, 226, 227, 229, 230, 231, 234, 236, 237, 240, 242, 243, 246, 248, 249, 250, 251, 252, 253, 254, 255, 256, 257, 258, 262, 263, 264, 266, 267, 268, 269, 270, 272, 273, 274, 275, 276, 277, 278, 279, 280, 281, 284, 285, 286, 287, 288, 289, 290, 291, 293, 294, 295, 297, 298, 299, 300, 301, 302, 303, 304, 305, 306, 307, 308, 309, 310, 311, 312, 313, 314, 315, 318, 319, 321, 322, 323, 324, 325, 326, 327, 328, 329, 330, 332, 333, 334, 335, 336, 337, 338, 339, 340, 341, 342, 343, 344, 345, 346, 347, 348, 349, 350, 351, 352, 353, 354, 355, 356, 357, 358, 359, 360, 361, 362, 363, 364, 365, 366, 367, 368, 369, 370, 371, 372, 373], [1.0, 1.0, 1.0, 1.0, 1.0, 1.0, 1.0, 1.0, 1.0, 1.0, 1.0, 1.0, 0.3844, 0.393, 1.0, 1.0, 1.0, 1.0, 1.0, 1.0, 1.0, 1.0, 1.0, 1.0, 1.0, 1.0, 1.0, 1.0, 1.0, 1.0, 1.0, 1.0, 1.0, 1.0, 1.0, 1.0, 1.0, 1.0, 1.0, 1.0, 1.0, 1.0, 1.0, 1.0, 1.0, 1.0, 1.0, 1.0, 1.0, 1.0, 1.0, 1.0, 1.0, 1.0, 1.0, 1.0, 1.0, 1.0, 1.0, 1.0, 1.0, 1.0, 1.0, 1.0, 1.0, 1.0, 1.0, 1.0, 1.0, 1.0, 1.0, 0.4171, 0.3791, 1.0, 1.0, 0.762, 0.395, 1.0, 1.0, 0.3977, 0.3958, 1.0, 1.0, 1.0, 1.0, 1.0, 1.0, 1.0, 1.0, 1.0, 1.0, 1.0, 1.0, 1.0, 1.0, 1.0, 1.0, 1.0, 1.0, 1.0, 1.0, 1.0, 1.0, 1.0, 1.0, 1.0, 1.0, 1.0, 1.0, 1.0, 1.0, 1.0, 1.0, 1.0, 1.0, 1.0, 1.0, 1.0, 1.0, 1.0, 1.0, 1.0, 1.0, 1.0, 1.0, 1.0, 1.0, 1.0, 1.0, 1.0, 0.3739, 1.0, 0.3944, 1.0, 1.0, 1.0, 1.0]): _vg.add([_i], _w, 'REPLACE')
_vg = ob_cube_023.vertex_groups.new(name='Group.004')
_vg = ob_cube_023.vertex_groups.new(name='cabeza')
_vg.add([0, 1, 2, 3, 4, 5, 6, 7, 8, 9, 10, 11, 12, 13, 14, 15, 16, 17, 18, 19, 20, 21, 22, 23, 24, 25, 26, 27, 28, 29, 30, 31, 32, 33, 34, 35, 36, 37, 38, 39, 40, 41, 42, 43, 44, 45, 46, 47, 48, 49, 50, 51, 52, 53, 54, 55, 56, 57, 58, 59, 60, 61, 62, 63, 64, 65, 66, 67, 68, 69, 70, 71, 72, 73, 74, 75, 76, 77, 78, 79, 80, 81, 82, 83, 84, 85, 86, 87, 88, 89, 90, 91, 92, 93, 94, 95, 96, 97, 98, 99, 100, 101, 102, 103, 104, 105, 106, 107, 108, 109, 110, 111, 112, 113, 114, 115, 116, 117, 118, 119, 120, 121, 122, 123, 124, 125, 126, 127, 128, 129, 130, 131, 132, 133, 134, 135, 136, 137, 138, 139, 140, 141, 142, 143, 144, 145, 146, 147, 148, 149, 150, 151, 152, 153, 154, 155, 156, 157, 158, 159, 160, 161, 162, 163, 164, 165, 166, 167, 168, 169, 170, 171, 172, 173, 174, 175, 176, 177, 178, 179, 180, 181, 182, 183, 184, 185, 186, 187, 188, 189, 190, 191, 192, 193, 194, 195, 196, 197, 198, 199, 200, 201, 202, 203, 204, 205, 206, 207, 208, 209, 210, 211, 212, 213, 214, 215, 216, 217, 218, 219, 220, 221, 222, 223, 224, 225, 226, 227, 228, 229, 230, 231, 232, 233, 234, 235, 236, 237, 238, 239, 240, 241, 242, 243, 244, 245, 246, 247, 248, 249, 250, 251, 252, 253, 254, 255, 256, 257, 258, 259, 260, 261, 262, 263, 264, 265, 266, 267, 268, 269, 270, 271, 272, 273, 274, 275, 276, 277, 278, 279, 280, 281, 282, 283, 284, 285, 286, 287, 288, 289, 290, 291, 292, 293, 294, 295, 296, 297, 298, 299, 300, 301, 302, 303, 304, 305, 306, 307, 308, 309, 310, 311, 312, 313, 314, 315, 316, 317, 318, 319, 320, 321, 322, 323, 324, 325, 326, 327, 328, 329, 330, 331, 332, 333, 334, 335, 336, 337, 338, 339, 340, 341, 342, 343, 344, 345, 346, 347, 348, 349, 350, 351, 352, 353, 354, 355, 356, 357, 358, 359, 360, 361, 362, 363, 364, 365, 366, 367, 368, 369, 370, 371, 372, 373], 1.0, 'REPLACE')
_vg = ob_cube_023.vertex_groups.new(name='ojo.R')
_vg.add([169, 170, 171, 172, 173, 174, 175, 176, 177, 178, 179, 180, 181, 182, 183, 184, 185, 186, 187, 188, 189, 190, 191, 192, 193, 194, 195, 196, 197, 198, 199, 200, 201, 202, 203, 204, 205, 206, 207, 208, 209, 210], 1.0, 'REPLACE')
_vg = ob_cube_023.vertex_groups.new(name='ojo.L')
_vg.add([0, 1, 2, 3, 4, 5, 6, 7, 8, 9, 10, 11, 12, 13, 14, 15, 16, 17, 18, 19, 20, 21, 22, 23, 24, 25, 26, 27, 28, 29, 30, 31, 32, 33, 34, 35, 36, 37, 38, 39, 40, 41], 1.0, 'REPLACE')
_m = ob_cube_023.modifiers.new('Armature', 'ARMATURE')
_m.use_deform_preserve_volume = True
_m = ob_cube_023.modifiers.new('Subsurf', 'SUBSURF')
_m.uv_smooth = 'PRESERVE_CORNERS'
_m.quality = 2
_m.levels = 2
_m.show_only_control_edges = False

# ---- collection membership
col_collection_1.objects.link(ob_circle_009)
col_collection_1.objects.link(ob_cube_002)
col_collection_1.objects.link(ob_cube_003)
col_collection_1.objects.link(ob_cube_004)
col_collection_1.objects.link(ob_cube_005)
col_collection_1.objects.link(ob_plane)
col_collection_3.objects.link(ob_cube_012)
col_collection_3.objects.link(ob_cube_011)
col_collection_3.objects.link(ob_cube_010)
col_collection_3.objects.link(ob_cube_009)
col_collection_3.objects.link(ob_cube_008)
col_collection_3.objects.link(ob_cube_007)
col_collection_3.objects.link(ob_cube_006)
col_collection_3.objects.link(ob_cube_001)
col_collection_3.objects.link(ob_cube)
col_collection_3.objects.link(ob_cube_023)

# ---- scene / render settings (as saved in the file)
scene.frame_start = 1; scene.frame_end = 250; scene.frame_set(2)
scene.render.engine = 'BLENDER_EEVEE_NEXT'
scene.render.image_settings.compression = 90
scene.render.resolution_percentage = 50
scene.render.dither_intensity = 0.0
scene.cycles.use_denoising = False
scene.cycles.samples = 10
scene.cycles.sampling_pattern = 'TABULATED_SOBOL'
scene.cycles.light_sampling_threshold = 0.0
scene.cycles.use_adaptive_sampling = False
scene.cycles.use_light_tree = False
scene.cycles.blur_glossy = 0.0
scene.cycles.volume_bounces = 1
scene.cycles.pixel_filter_type = 'GAUSSIAN'
scene.cycles.sample_clamp_indirect = 0.0
scene.view_settings.view_transform = 'Standard'
bpy.context.view_layer.update()

# ---- added for rendering (the .blend has no active camera and no usable light): camera, sun
cam_auto = bpy.data.cameras.new('AutoCamera')
cam_auto.lens = 50.0
cam_auto.sensor_width = 36.0
cam_auto.clip_end = 1000.0
ob_auto_camera = bpy.data.objects.new('AutoCamera', cam_auto)
scene.collection.objects.link(ob_auto_camera)
ob_auto_camera.location = (44.3093, -57.9346, 42.7275)
ob_auto_camera.rotation_euler = (1.09748, -7.21219e-08, 0.694738)
scene.camera = ob_auto_camera
light_auto_sun = bpy.data.lights.new('AutoSun', 'SUN')
light_auto_sun.energy = 3.0
light_auto_sun.angle = 0.0523599
ob_auto_sun = bpy.data.objects.new('AutoSun', light_auto_sun)
scene.collection.objects.link(ob_auto_sun)
ob_auto_sun.rotation_euler = (0.872665, 0.174533, 0.523599)
bpy.context.view_layer.update()
